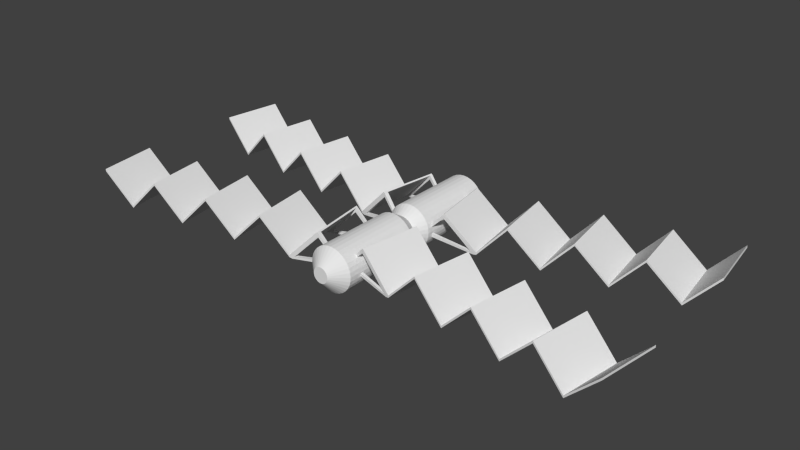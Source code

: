 # Source: beacon.blend  (saved by Blender 2.66.1; exported with 4.5.12 LTS)
import bpy
from mathutils import Matrix  # noqa: F401  (used for matrix-valued properties, if any)

bpy.ops.wm.read_factory_settings(use_empty=True)
scene = bpy.context.scene
scene.name = 'Scene'

# ---- collections
col_collection_1 = bpy.data.collections.new('Collection 1'); scene.collection.children.link(col_collection_1)

# ---- materials (node trees are filled in below, after node groups)
mat_material = bpy.data.materials.new('Material')
mat_material.alpha_threshold = 0.0
mat_material.use_transparent_shadow = False
mat_material.roughness = 0.5
mat_material.line_color = (0.0, 0.0, 0.0, 1.0)

# ---- material node trees

# ---- world
world_world = bpy.data.worlds.new('World'); scene.world = world_world
world_world.color = (0.05088, 0.05088, 0.05088)
world_world.use_sun_shadow = False
world_world.sun_shadow_jitter_overblur = 0.0
world_world.cycles.sampling_method = 'MANUAL'
world_world.cycles.sample_map_resolution = 256

# ---- meshes
me_cylinder = bpy.data.meshes.new('Cylinder')
me_cylinder.from_pydata([(2.709, -0.3035, -3.7), (1.247, 1.045, -3.484), (4.048, 1.174, -3.851), (5.509, -0.1736, -4.068), (8.311, -0.04438, -4.435), (6.849, 1.304, -4.219), (3.069, -0.3515, -0.9736), (9.651, 1.433, -4.586), (11.11, 0.08558, -4.803), (12.45, 1.562, -4.953), (1.607, 0.9967, -0.757), (4.408, 1.126, -1.124), (5.869, -0.2215, -1.341), (8.671, -0.09234, -1.709), (7.209, 1.256, -1.492), (10.01, 1.385, -1.859), (11.47, 0.03763, -2.076), (12.81, 1.515, -2.227), (2.713, -0.4048, -3.703), (1.189, 1.001, -3.477), (4.053, 1.073, -3.854), (5.513, -0.2748, -4.07), (8.315, -0.1456, -4.438), (6.854, 1.202, -4.221), (3.073, -0.4528, -0.9763), (9.655, 1.332, -4.589), (11.12, -0.01567, -4.805), (12.46, 1.461, -4.956), (1.549, 0.9531, -0.7504), (4.412, 1.025, -1.127), (5.873, -0.3228, -1.344), (8.675, -0.1936, -1.711), (7.214, 1.154, -1.495), (10.01, 1.284, -1.862), (11.48, -0.06362, -2.079), (12.82, 1.413, -2.23), (1.212, 0.998, -3.305), (2.735, -0.4077, -3.536), (3.056, -0.4505, -1.105), (1.532, 0.9554, -0.8822), (2.571, -0.4348, -3.692), (1.109, 0.9134, -3.475), (2.931, -0.4827, -0.9651), (1.469, 0.8654, -0.7485), (1.132, 0.9104, -3.303), (2.593, -0.4377, -3.525), (2.913, -0.4804, -1.094), (1.452, 0.8678, -0.8802), (2.467, -0.3388, -3.676), (2.489, -0.3422, -3.509), (1.203, 0.8274, -3.489), (1.232, 0.8182, -3.318), (1.566, 0.7762, -0.7628), (1.555, 0.7725, -0.8953), (2.813, -0.3875, -1.079), (2.827, -0.3868, -0.9497), (0.637, -0.2174, -3.496), (0.6115, 0.3785, -3.482), (0.997, -0.2675, -0.7698), (0.9715, 0.3283, -0.7559), (0.6341, 0.3754, -3.311), (0.6591, -0.2203, -3.329), (0.98, -0.2652, -0.8988), (0.9541, 0.3307, -0.8877), (0.6324, -0.08031, -3.493), (0.6545, -0.08399, -3.326), (0.6182, 0.2497, -3.486), (0.6413, 0.2375, -3.314), (0.9771, 0.1961, -0.759), (0.9602, 0.1896, -0.8907), (0.9741, -0.1275, -0.8958), (0.9909, -0.1253, -0.7665), (0.9162, -0.2712, -0.7592), (0.8906, 0.3246, -0.7453), (0.8991, -0.2689, -0.8882), (0.8732, 0.3269, -0.877), (0.8963, 0.1924, -0.7484), (0.8793, 0.1858, -0.8801), (0.8932, -0.1313, -0.8852), (0.9101, -0.1291, -0.7559), (0.5584, -0.221, -3.486), (0.5328, 0.3748, -3.472), (0.5555, 0.3718, -3.3), (0.5804, -0.2239, -3.319), (0.5538, -0.08393, -3.483), (0.5759, -0.08761, -3.316), (0.5396, 0.2461, -3.475), (0.5626, 0.2339, -3.304), (-3.054, -0.4641, -1.035), (-1.653, 0.9501, -0.8386), (-4.454, 0.9507, -1.232), (-5.853, -0.4629, -1.429), (-8.655, -0.4624, -1.823), (-7.254, 0.9516, -1.626), (-2.671, -0.4641, -3.759), (-10.05, 0.9524, -2.019), (-11.45, -0.4612, -2.216), (-12.86, 0.9531, -2.413), (-1.27, 0.9501, -3.563), (-4.071, 0.9507, -3.956), (-5.471, -0.4629, -4.153), (-8.272, -0.4624, -4.547), (-6.871, 0.9516, -4.35), (-9.672, 0.9524, -4.743), (-11.07, -0.4612, -4.94), (-12.47, 0.9531, -5.137), (-3.054, -0.5655, -1.035), (-1.593, 0.9092, -0.8298), (-4.453, 0.8493, -1.232), (-5.853, -0.5642, -1.429), (-8.655, -0.5638, -1.822), (-7.254, 0.8502, -1.625), (-2.671, -0.5655, -3.759), (-10.05, 0.851, -2.019), (-11.45, -0.5625, -2.216), (-12.85, 0.8517, -2.413), (-1.21, 0.9092, -3.554), (-4.071, 0.8493, -3.956), (-5.471, -0.5642, -4.152), (-8.272, -0.5638, -4.546), (-6.871, 0.8502, -4.349), (-9.672, 0.851, -4.743), (-11.07, -0.5625, -4.94), (-12.47, 0.8517, -5.136), (-1.569, 0.9092, -1.002), (-3.03, -0.5655, -1.202), (-2.689, -0.5655, -3.63), (-1.229, 0.9092, -3.422), (-2.912, -0.5891, -1.008), (-1.512, 0.8251, -0.8113), (-2.529, -0.5891, -3.732), (-1.129, 0.8251, -3.535), (-1.487, 0.8251, -0.983), (-2.889, -0.5891, -1.175), (-2.547, -0.5891, -3.603), (-1.147, 0.8251, -3.404), (-2.812, -0.4884, -0.9941), (-2.789, -0.4889, -1.161), (-1.601, 0.7349, -0.8238), (-1.583, 0.7284, -0.9961), (-1.222, 0.7315, -3.548), (-1.246, 0.7252, -3.418), (-2.451, -0.4916, -3.589), (-2.43, -0.4885, -3.718), (-1.009, -0.2846, -0.6769), (-1.009, 0.312, -0.6769), (-0.6262, -0.2867, -3.401), (-0.6262, 0.3098, -3.401), (-0.9849, 0.312, -0.8486), (-0.9856, -0.2846, -0.8437), (-0.6443, -0.2867, -3.272), (-0.6447, 0.3098, -3.269), (-1.01, -0.1474, -0.6771), (-0.9868, -0.1481, -0.8443), (-1.01, 0.183, -0.6771), (-0.9862, 0.1738, -0.8484), (-0.6262, 0.1774, -3.401), (-0.6447, 0.1686, -3.269), (-0.6443, -0.1489, -3.272), (-0.6262, -0.1444, -3.401), (-0.5453, -0.2867, -3.389), (-0.5453, 0.3098, -3.389), (-0.5634, -0.2867, -3.261), (-0.5638, 0.3098, -3.258), (-0.5453, 0.1774, -3.389), (-0.5638, 0.1686, -3.258), (-0.5635, -0.1489, -3.26), (-0.5453, -0.1444, -3.389), (-0.9304, -0.2846, -0.6658), (-0.9304, 0.312, -0.6658), (-0.9062, 0.312, -0.8376), (-0.9069, -0.2846, -0.8326), (-0.9316, -0.1474, -0.666), (-0.9081, -0.1481, -0.8332), (-0.9316, 0.183, -0.666), (-0.9076, 0.1738, -0.8373), (-2.673, -0.4641, 3.794), (-1.272, 0.9501, 3.597), (-4.073, 0.9507, 3.99), (-5.473, -0.4629, 4.187), (-8.274, -0.4624, 4.581), (-6.873, 0.9516, 4.384), (-3.056, -0.4641, 1.07), (-9.674, 0.9524, 4.777), (-11.07, -0.4612, 4.974), (-12.47, 0.9531, 5.171), (-1.655, 0.9501, 0.8728), (-4.456, 0.9507, 1.266), (-5.855, -0.4629, 1.463), (-8.657, -0.4624, 1.857), (-7.256, 0.9516, 1.66), (-10.06, 0.9524, 2.054), (-11.46, -0.4612, 2.25), (-12.86, 0.9531, 2.447), (-2.673, -0.5655, 3.794), (-1.212, 0.9092, 3.589), (-4.073, 0.8493, 3.991), (-5.472, -0.5642, 4.187), (-8.274, -0.5638, 4.581), (-6.873, 0.8502, 4.384), (-3.055, -0.5655, 1.07), (-9.674, 0.851, 4.778), (-11.07, -0.5625, 4.975), (-12.47, 0.8517, 5.171), (-1.595, 0.9092, 0.8648), (-4.455, 0.8493, 1.267), (-5.855, -0.5642, 1.464), (-8.656, -0.5638, 1.857), (-7.256, 0.8502, 1.66), (-10.06, 0.851, 2.054), (-11.46, -0.5625, 2.251), (-12.86, 0.8517, 2.448), (-1.236, 0.9092, 3.417), (-2.696, -0.5655, 3.627), (-3.037, -0.5655, 1.199), (-1.576, 0.9092, 0.9964), (-2.529, -0.5891, 3.781), (-1.129, 0.8251, 3.584), (-2.912, -0.5891, 1.057), (-1.512, 0.8251, 0.8601), (-1.153, 0.8251, 3.412), (-2.553, -0.5891, 3.614), (-2.894, -0.5891, 1.186), (-1.493, 0.8251, 0.9917), (-2.429, -0.4884, 3.767), (-2.454, -0.4889, 3.6), (-1.218, 0.7349, 3.597), (-1.249, 0.7284, 3.426), (-1.604, 0.7315, 0.8731), (-1.592, 0.7252, 1.005), (-2.797, -0.4916, 1.172), (-2.812, -0.4885, 1.043), (-0.6086, -0.2846, 3.575), (-0.6086, 0.312, 3.575), (-0.9914, -0.2867, 0.8507), (-0.9914, 0.3098, 0.8507), (-0.6327, 0.312, 3.403), (-0.632, -0.2846, 3.408), (-0.9733, -0.2867, 0.9796), (-0.9729, 0.3098, 0.9823), (-0.6098, -0.1474, 3.575), (-0.6333, -0.1481, 3.408), (-0.6098, 0.183, 3.575), (-0.6339, 0.1738, 3.404), (-0.9914, 0.1774, 0.8507), (-0.9729, 0.1686, 0.9821), (-0.9732, -0.1489, 0.9798), (-0.9914, -0.1444, 0.8507), (-0.9105, -0.2867, 0.8394), (-0.9105, 0.3098, 0.8394), (-0.8924, -0.2867, 0.9682), (-0.892, 0.3098, 0.971), (-0.9105, 0.1774, 0.8394), (-0.8921, 0.1686, 0.9708), (-0.8924, -0.1489, 0.9684), (-0.9105, -0.1444, 0.8394), (-0.5299, -0.2846, 3.564), (-0.5299, 0.312, 3.564), (-0.5541, 0.312, 3.392), (-0.5534, -0.2846, 3.397), (-0.5312, -0.1474, 3.564), (-0.5547, -0.1481, 3.397), (-0.5312, 0.183, 3.564), (-0.5553, 0.1738, 3.392), (2.976, -0.3052, 1.162), (1.575, 1.109, 0.9648), (4.376, 1.11, 1.358), (5.776, -0.304, 1.555), (8.577, -0.3035, 1.949), (7.176, 1.11, 1.752), (2.593, -0.3052, 3.886), (9.977, 1.111, 2.146), (11.38, -0.3022, 2.342), (12.78, 1.112, 2.539), (1.193, 1.109, 3.689), (3.993, 1.11, 4.082), (5.393, -0.304, 4.279), (8.194, -0.3035, 4.673), (6.793, 1.11, 4.476), (9.594, 1.111, 4.869), (10.99, -0.3022, 5.066), (12.39, 1.112, 5.263), (2.976, -0.4066, 1.161), (1.515, 1.068, 0.956), (4.376, 1.008, 1.358), (5.776, -0.4053, 1.555), (8.577, -0.4049, 1.948), (7.176, 1.009, 1.752), (2.593, -0.4066, 3.885), (9.977, 1.01, 2.145), (11.38, -0.4036, 2.342), (12.78, 1.011, 2.539), (1.132, 1.068, 3.68), (3.993, 1.008, 4.082), (5.393, -0.4053, 4.279), (8.194, -0.4049, 4.672), (6.793, 1.009, 4.475), (9.594, 1.01, 4.869), (10.99, -0.4036, 5.066), (12.39, 1.011, 5.263), (1.491, 1.068, 1.128), (2.952, -0.4066, 1.328), (2.611, -0.4066, 3.756), (1.151, 1.068, 3.548), (2.834, -0.4302, 1.134), (1.434, 0.984, 0.9375), (2.451, -0.4302, 3.858), (1.051, 0.984, 3.661), (1.41, 0.984, 1.109), (2.811, -0.4302, 1.301), (2.47, -0.4302, 3.729), (1.07, 0.984, 3.53), (2.735, -0.3295, 1.12), (2.712, -0.33, 1.288), (1.523, 0.8938, 0.95), (1.506, 0.8873, 1.122), (1.144, 0.8904, 3.674), (1.168, 0.8842, 3.544), (2.373, -0.3327, 3.716), (2.352, -0.3295, 3.844), (0.9312, -0.1256, 0.8031), (0.9312, 0.4709, 0.8031), (0.5484, -0.1278, 3.527), (0.5484, 0.4687, 3.527), (0.9071, 0.4709, 0.9748), (0.9078, -0.1256, 0.9699), (0.5665, -0.1278, 3.398), (0.5669, 0.4687, 3.395), (0.9325, 0.01152, 0.8033), (0.909, 0.01079, 0.9705), (0.9325, 0.3419, 0.8033), (0.9084, 0.3328, 0.9746), (0.5484, 0.3363, 3.527), (0.5669, 0.3275, 3.396), (0.5665, 0.01003, 3.398), (0.5484, 0.01451, 3.527), (0.4675, -0.1278, 3.516), (0.4675, 0.4687, 3.516), (0.4856, -0.1278, 3.387), (0.486, 0.4687, 3.384), (0.4675, 0.3363, 3.516), (0.486, 0.3275, 3.384), (0.4857, 0.01003, 3.387), (0.4675, 0.01451, 3.516), (0.8526, -0.1256, 0.792), (0.8526, 0.4709, 0.792), (0.8284, 0.4709, 0.9638), (0.8291, -0.1256, 0.9588), (0.8538, 0.01152, 0.7922), (0.8303, 0.01079, 0.9594), (0.8538, 0.3419, 0.7922), (0.8298, 0.3328, 0.9635), (0.0, 1.0, -4.195), (0.1951, 0.9808, -4.195), (0.3827, 0.9239, -4.195), (0.5556, 0.8315, -4.195), (0.7071, 0.7071, -4.195), (0.8315, 0.5556, -4.195), (0.9239, 0.3827, -4.195), (0.9808, 0.1951, -4.195), (1.0, 3.167e-07, -4.195), (0.9808, -0.1951, -4.195), (0.9239, -0.3827, -4.195), (0.8315, -0.5556, -4.195), (0.7071, -0.7071, -4.195), (0.5556, -0.8315, -4.195), (0.3827, -0.9239, -4.195), (0.1951, -0.9808, -4.195), (-3.258e-07, -1.0, -4.195), (-0.1951, -0.9808, -4.195), (-0.3827, -0.9239, -4.195), (-0.5556, -0.8315, -4.195), (-0.7071, -0.7071, -4.195), (-0.8315, -0.5556, -4.195), (-0.9239, -0.3827, -4.195), (-0.9808, -0.1951, -4.195), (-1.0, 1.207e-06, -4.195), (-0.9808, 0.1951, -4.195), (-0.9239, 0.3827, -4.195), (-0.8315, 0.5556, -4.195), (-0.7071, 0.7071, -4.195), (-0.5556, 0.8315, -4.195), (-0.3827, 0.9239, -4.195), (-0.1951, 0.9808, -4.195), (0.8315, 0.5556, -0.5223), (0.9239, 0.3827, -0.5223), (0.9808, 0.1951, -0.5223), (1.0, 1.17e-07, -0.5223), (0.9808, -0.1951, -0.5223), (0.9239, -0.3827, -0.5223), (0.8315, -0.5556, -0.5223), (0.7071, -0.7071, -0.5223), (-0.3427, -0.06817, -4.787), (-0.3228, -0.1337, -4.787), (-0.2905, -0.1941, -4.787), (-0.2471, -0.2471, -4.787), (-0.8315, -0.5556, -0.5223), (-0.9239, -0.3827, -0.5223), (-0.9808, -0.1951, -0.5223), (-1.0, 1.007e-06, -0.5223), (-0.1941, -0.2905, -4.787), (-0.1337, -0.3228, -4.787), (-0.06817, -0.3427, -4.787), (8.196e-10, -0.3494, -4.787), (-0.06817, 0.3427, -4.787), (-0.1337, 0.3228, -4.787), (-0.1941, 0.2905, -4.787), (-0.2471, 0.2471, -4.787), (-0.9808, 0.1951, -0.5223), (-0.9239, 0.3827, -0.5223), (-0.8315, 0.5556, -0.5223), (-0.7071, 0.7071, -0.5223), (-0.2905, 0.1941, -4.787), (-0.3228, 0.1337, -4.787), (-0.3427, 0.06817, -4.787), (-0.3494, 7.488e-07, -4.787), (0.1951, 0.9808, -0.5223), (0.3827, 0.9239, -0.5223), (0.5556, 0.8315, -0.5223), (0.7071, 0.7071, -0.5223), (0.2905, -0.1941, -4.787), (0.3228, -0.1337, -4.787), (0.3427, -0.06817, -4.787), (0.3494, 4.378e-07, -4.787), (-0.1951, -0.9808, -0.5223), (-0.3827, -0.9239, -0.5223), (-0.5556, -0.8315, -0.5223), (-0.7071, -0.7071, -0.5223), (-0.5556, 0.8315, -0.5223), (-0.3827, 0.9239, -0.5223), (-0.1951, 0.9808, -0.5223), (0.0, 1.0, -0.5223), (0.1941, 0.2905, -4.787), (0.1337, 0.3228, -4.787), (0.06817, 0.3427, -4.787), (1.147e-07, 0.3494, -4.787), (-3.258e-07, -1.0, -0.5223), (0.1951, -0.9808, -0.5223), (0.3827, -0.9239, -0.5223), (0.5556, -0.8315, -0.5223), (0.3427, 0.06817, -4.787), (0.3228, 0.1337, -4.787), (0.2905, 0.1941, -4.787), (0.2471, 0.2471, -4.787), (0.06817, -0.3427, -4.787), (0.1337, -0.3228, -4.787), (0.1941, -0.2905, -4.787), (0.2471, -0.2471, -4.787), (0.0, 1.0, 4.195), (0.1951, 0.9808, 4.195), (0.3827, 0.9239, 4.195), (0.5556, 0.8315, 4.195), (0.7071, 0.7071, 4.195), (0.8315, 0.5556, 4.195), (0.9239, 0.3827, 4.195), (0.9808, 0.1951, 4.195), (1.0, 3.167e-07, 4.195), (0.9808, -0.1951, 4.195), (0.9239, -0.3827, 4.195), (0.8315, -0.5556, 4.195), (0.7071, -0.7071, 4.195), (0.5556, -0.8315, 4.195), (0.3827, -0.9239, 4.195), (0.1951, -0.9808, 4.195), (-3.258e-07, -1.0, 4.195), (-0.1951, -0.9808, 4.195), (-0.3827, -0.9239, 4.195), (-0.5556, -0.8315, 4.195), (-0.7071, -0.7071, 4.195), (-0.8315, -0.5556, 4.195), (-0.9239, -0.3827, 4.195), (-0.9808, -0.1951, 4.195), (-1.0, 1.207e-06, 4.195), (-0.9808, 0.1951, 4.195), (-0.9239, 0.3827, 4.195), (-0.8315, 0.5556, 4.195), (-0.7071, 0.7071, 4.195), (-0.5556, 0.8315, 4.195), (-0.3827, 0.9239, 4.195), (-0.1951, 0.9808, 4.195), (3.817e-08, 0.6785, -1.729e-06), (0.1324, 0.6655, -1.729e-06), (0.2597, 0.6269, -1.729e-06), (0.377, 0.5642, -1.729e-06), (0.4798, 0.4798, -1.729e-06), (0.5642, 0.377, -1.729e-06), (0.6269, 0.2597, -1.729e-06), (0.6655, 0.1324, -1.729e-06), (0.6785, 1.607e-07, -1.729e-06), (0.6655, -0.1324, -1.729e-06), (0.6269, -0.2597, -1.729e-06), (0.5642, -0.377, -1.729e-06), (0.4798, -0.4798, -1.729e-06), (0.377, -0.5642, -1.729e-06), (0.2597, -0.6269, -1.729e-06), (0.1324, -0.6655, -1.729e-06), (-1.829e-07, -0.6785, -1.729e-06), (-0.1324, -0.6655, -1.729e-06), (-0.2597, -0.6269, -1.729e-06), (-0.377, -0.5642, -1.729e-06), (-0.4798, -0.4798, -1.729e-06), (-0.5642, -0.377, -1.729e-06), (-0.6269, -0.2597, -1.729e-06), (-0.6655, -0.1324, -1.729e-06), (-0.6785, 7.647e-07, -1.729e-06), (-0.6655, 0.1324, -1.729e-06), (-0.6269, 0.2597, -1.729e-06), (-0.5642, 0.377, -1.729e-06), (-0.4798, 0.4798, -1.729e-06), (-0.377, 0.5642, -1.729e-06), (-0.2597, 0.6269, -1.729e-06), (-0.1324, 0.6655, -1.729e-06), (0.8315, 0.5556, 0.5223), (0.9239, 0.3827, 0.5223), (0.9808, 0.1951, 0.5223), (1.0, 1.17e-07, 0.5223), (0.9808, -0.1951, 0.5223), (0.9239, -0.3827, 0.5223), (0.8315, -0.5556, 0.5223), (0.7071, -0.7071, 0.5223), (-0.3427, -0.06817, 4.787), (-0.3228, -0.1337, 4.787), (-0.2905, -0.1941, 4.787), (-0.2471, -0.2471, 4.787), (-0.8315, -0.5556, 0.5223), (-0.9239, -0.3827, 0.5223), (-0.9808, -0.1951, 0.5223), (-1.0, 1.007e-06, 0.5223), (-0.1941, -0.2905, 4.787), (-0.1337, -0.3228, 4.787), (-0.06817, -0.3427, 4.787), (8.196e-10, -0.3494, 4.787), (-0.06817, 0.3427, 4.787), (-0.1337, 0.3228, 4.787), (-0.1941, 0.2905, 4.787), (-0.2471, 0.2471, 4.787), (-0.9808, 0.1951, 0.5223), (-0.9239, 0.3827, 0.5223), (-0.8315, 0.5556, 0.5223), (-0.7071, 0.7071, 0.5223), (-0.2905, 0.1941, 4.787), (-0.3228, 0.1337, 4.787), (-0.3427, 0.06817, 4.787), (-0.3494, 7.488e-07, 4.787), (0.1951, 0.9808, 0.5223), (0.3827, 0.9239, 0.5223), (0.5556, 0.8315, 0.5223), (0.7071, 0.7071, 0.5223), (0.2905, -0.1941, 4.787), (0.3228, -0.1337, 4.787), (0.3427, -0.06817, 4.787), (0.3494, 4.378e-07, 4.787), (-0.1951, -0.9808, 0.5223), (-0.3827, -0.9239, 0.5223), (-0.5556, -0.8315, 0.5223), (-0.7071, -0.7071, 0.5223), (-0.5556, 0.8315, 0.5223), (-0.3827, 0.9239, 0.5223), (-0.1951, 0.9808, 0.5223), (0.0, 1.0, 0.5223), (0.1941, 0.2905, 4.787), (0.1337, 0.3228, 4.787), (0.06817, 0.3427, 4.787), (1.147e-07, 0.3494, 4.787), (-3.258e-07, -1.0, 0.5223), (0.1951, -0.9808, 0.5223), (0.3827, -0.9239, 0.5223), (0.5556, -0.8315, 0.5223), (0.3427, 0.06817, 4.787), (0.3228, 0.1337, 4.787), (0.2905, 0.1941, 4.787), (0.2471, 0.2471, 4.787), (0.06817, -0.3427, 4.787), (0.1337, -0.3228, 4.787), (0.1941, -0.2905, 4.787), (0.2471, -0.2471, 4.787)], [], [(2, 0, 6, 11), (9, 8, 16, 17), (5, 14, 13, 4), (5, 3, 12, 14), (2, 11, 12, 3), (7, 15, 16, 8), (1, 10, 6, 0), (7, 4, 13, 15), (20, 29, 24, 38, 37, 18), (27, 35, 34, 26), (23, 22, 31, 32), (23, 32, 30, 21), (20, 21, 30, 29), (25, 26, 34, 33), (39, 38, 46, 54, 53, 47), (25, 33, 31, 22), (6, 24, 29, 11), (2, 3, 21, 20), (12, 11, 29, 30), (9, 27, 26, 8), (10, 1, 19, 36, 39, 28), (16, 34, 35, 17), (7, 25, 22, 4), (1, 0, 18, 19), (17, 35, 27, 9), (13, 31, 33, 15), (7, 8, 26, 25), (5, 23, 21, 3), (16, 15, 33, 34), (5, 4, 22, 23), (2, 20, 18, 0), (13, 14, 32, 31), (12, 30, 32, 14), (6, 10, 28, 24), (37, 36, 44, 51, 49, 45), (36, 37, 38, 39), (40, 45, 61, 56), (45, 49, 65, 61), (36, 19, 41, 44), (19, 18, 40, 48, 50, 41), (18, 37, 45, 40), (24, 28, 43, 52, 55, 42), (38, 24, 42, 46), (28, 39, 47, 43), (50, 48, 49, 51), (54, 46, 62, 70), (43, 47, 63, 59), (53, 54, 55, 52), (68, 59, 73, 76), (69, 70, 78, 77), (64, 66, 67, 65), (70, 69, 68, 71), (53, 52, 68, 69), (49, 48, 64, 65), (51, 44, 60, 67), (41, 50, 66, 57), (47, 53, 69, 63), (52, 43, 59, 68), (46, 42, 58, 62), (55, 54, 70, 71), (50, 51, 67, 66), (44, 41, 57, 60), (42, 55, 71, 58), (48, 40, 56, 64), (59, 63, 75, 73), (63, 69, 77, 75), (70, 62, 74, 78), (71, 68, 76, 79), (62, 58, 72, 74), (58, 71, 79, 72), (64, 56, 80, 84), (65, 67, 87, 85), (66, 64, 84, 86), (57, 66, 86, 81), (60, 57, 81, 82), (67, 60, 82, 87), (61, 65, 85, 83), (56, 61, 83, 80), (86, 84, 80, 83, 85, 87, 82, 81), (79, 76, 73, 75, 77, 78, 74, 72), (90, 88, 94, 99), (97, 96, 104, 105), (93, 102, 101, 92), (93, 91, 100, 102), (90, 99, 100, 91), (95, 103, 104, 96), (89, 98, 94, 88), (95, 92, 101, 103), (108, 117, 112, 126, 125, 106), (115, 123, 122, 114), (111, 110, 119, 120), (111, 120, 118, 109), (108, 109, 118, 117), (113, 114, 122, 121), (127, 126, 134, 142, 141, 135), (113, 121, 119, 110), (94, 112, 117, 99), (90, 91, 109, 108), (100, 99, 117, 118), (97, 115, 114, 96), (98, 89, 107, 124, 127, 116), (104, 122, 123, 105), (95, 113, 110, 92), (89, 88, 106, 107), (105, 123, 115, 97), (101, 119, 121, 103), (95, 96, 114, 113), (93, 111, 109, 91), (104, 103, 121, 122), (93, 92, 110, 111), (90, 108, 106, 88), (101, 102, 120, 119), (100, 118, 120, 102), (94, 98, 116, 112), (125, 124, 132, 139, 137, 133), (124, 125, 126, 127), (128, 133, 149, 144), (133, 137, 153, 149), (124, 107, 129, 132), (107, 106, 128, 136, 138, 129), (106, 125, 133, 128), (112, 116, 131, 140, 143, 130), (126, 112, 130, 134), (116, 127, 135, 131), (138, 136, 137, 139), (142, 134, 150, 158), (131, 135, 151, 147), (141, 142, 143, 140), (156, 147, 161, 164), (157, 158, 166, 165), (152, 154, 155, 153), (158, 157, 156, 159), (141, 140, 156, 157), (137, 136, 152, 153), (139, 132, 148, 155), (129, 138, 154, 145), (135, 141, 157, 151), (140, 131, 147, 156), (134, 130, 146, 150), (143, 142, 158, 159), (138, 139, 155, 154), (132, 129, 145, 148), (130, 143, 159, 146), (136, 128, 144, 152), (147, 151, 163, 161), (151, 157, 165, 163), (158, 150, 162, 166), (159, 156, 164, 167), (150, 146, 160, 162), (146, 159, 167, 160), (152, 144, 168, 172), (153, 155, 175, 173), (154, 152, 172, 174), (145, 154, 174, 169), (148, 145, 169, 170), (155, 148, 170, 175), (149, 153, 173, 171), (144, 149, 171, 168), (174, 172, 168, 171, 173, 175, 170, 169), (167, 164, 161, 163, 165, 166, 162, 160), (178, 176, 182, 187), (185, 184, 192, 193), (181, 190, 189, 180), (181, 179, 188, 190), (178, 187, 188, 179), (183, 191, 192, 184), (177, 186, 182, 176), (183, 180, 189, 191), (196, 205, 200, 214, 213, 194), (203, 211, 210, 202), (199, 198, 207, 208), (199, 208, 206, 197), (196, 197, 206, 205), (201, 202, 210, 209), (215, 214, 222, 230, 229, 223), (201, 209, 207, 198), (182, 200, 205, 187), (178, 179, 197, 196), (188, 187, 205, 206), (185, 203, 202, 184), (186, 177, 195, 212, 215, 204), (192, 210, 211, 193), (183, 201, 198, 180), (177, 176, 194, 195), (193, 211, 203, 185), (189, 207, 209, 191), (183, 184, 202, 201), (181, 199, 197, 179), (192, 191, 209, 210), (181, 180, 198, 199), (178, 196, 194, 176), (189, 190, 208, 207), (188, 206, 208, 190), (182, 186, 204, 200), (213, 212, 220, 227, 225, 221), (212, 213, 214, 215), (216, 221, 237, 232), (221, 225, 241, 237), (212, 195, 217, 220), (195, 194, 216, 224, 226, 217), (194, 213, 221, 216), (200, 204, 219, 228, 231, 218), (214, 200, 218, 222), (204, 215, 223, 219), (226, 224, 225, 227), (230, 222, 238, 246), (219, 223, 239, 235), (229, 230, 231, 228), (244, 235, 249, 252), (245, 246, 254, 253), (240, 242, 243, 241), (246, 245, 244, 247), (229, 228, 244, 245), (225, 224, 240, 241), (227, 220, 236, 243), (217, 226, 242, 233), (223, 229, 245, 239), (228, 219, 235, 244), (222, 218, 234, 238), (231, 230, 246, 247), (226, 227, 243, 242), (220, 217, 233, 236), (218, 231, 247, 234), (224, 216, 232, 240), (235, 239, 251, 249), (239, 245, 253, 251), (246, 238, 250, 254), (247, 244, 252, 255), (238, 234, 248, 250), (234, 247, 255, 248), (240, 232, 256, 260), (241, 243, 263, 261), (242, 240, 260, 262), (233, 242, 262, 257), (236, 233, 257, 258), (243, 236, 258, 263), (237, 241, 261, 259), (232, 237, 259, 256), (262, 260, 256, 259, 261, 263, 258, 257), (255, 252, 249, 251, 253, 254, 250, 248), (266, 264, 270, 275), (273, 272, 280, 281), (269, 278, 277, 268), (269, 267, 276, 278), (266, 275, 276, 267), (271, 279, 280, 272), (265, 274, 270, 264), (271, 268, 277, 279), (284, 293, 288, 302, 301, 282), (291, 299, 298, 290), (287, 286, 295, 296), (287, 296, 294, 285), (284, 285, 294, 293), (289, 290, 298, 297), (303, 302, 310, 318, 317, 311), (289, 297, 295, 286), (270, 288, 293, 275), (266, 267, 285, 284), (276, 275, 293, 294), (273, 291, 290, 272), (274, 265, 283, 300, 303, 292), (280, 298, 299, 281), (271, 289, 286, 268), (265, 264, 282, 283), (281, 299, 291, 273), (277, 295, 297, 279), (271, 272, 290, 289), (269, 287, 285, 267), (280, 279, 297, 298), (269, 268, 286, 287), (266, 284, 282, 264), (277, 278, 296, 295), (276, 294, 296, 278), (270, 274, 292, 288), (301, 300, 308, 315, 313, 309), (300, 301, 302, 303), (304, 309, 325, 320), (309, 313, 329, 325), (300, 283, 305, 308), (283, 282, 304, 312, 314, 305), (282, 301, 309, 304), (288, 292, 307, 316, 319, 306), (302, 288, 306, 310), (292, 303, 311, 307), (314, 312, 313, 315), (318, 310, 326, 334), (307, 311, 327, 323), (317, 318, 319, 316), (332, 323, 337, 340), (333, 334, 342, 341), (328, 330, 331, 329), (334, 333, 332, 335), (317, 316, 332, 333), (313, 312, 328, 329), (315, 308, 324, 331), (305, 314, 330, 321), (311, 317, 333, 327), (316, 307, 323, 332), (310, 306, 322, 326), (319, 318, 334, 335), (314, 315, 331, 330), (308, 305, 321, 324), (306, 319, 335, 322), (312, 304, 320, 328), (323, 327, 339, 337), (327, 333, 341, 339), (334, 326, 338, 342), (335, 332, 340, 343), (326, 322, 336, 338), (322, 335, 343, 336), (328, 320, 344, 348), (329, 331, 351, 349), (330, 328, 348, 350), (321, 330, 350, 345), (324, 321, 345, 346), (331, 324, 346, 351), (325, 329, 349, 347), (320, 325, 347, 344), (350, 348, 344, 347, 349, 351, 346, 345), (343, 340, 337, 339, 341, 342, 338, 336), (370, 371, 400, 401), (431, 480, 481, 416), (416, 481, 482, 417), (417, 482, 483, 418), (418, 483, 484, 419), (419, 484, 485, 384), (384, 485, 486, 385), (385, 486, 487, 386), (386, 487, 488, 387), (387, 488, 489, 388), (388, 489, 490, 389), (389, 490, 491, 390), (390, 491, 492, 391), (391, 492, 493, 439), (439, 493, 494, 438), (438, 494, 495, 437), (437, 495, 496, 436), (436, 496, 497, 424), (424, 497, 498, 425), (425, 498, 499, 426), (426, 499, 500, 427), (427, 500, 501, 396), (396, 501, 502, 397), (397, 502, 503, 398), (398, 503, 504, 399), (399, 504, 505, 408), (408, 505, 506, 409), (409, 506, 507, 410), (410, 507, 508, 411), (411, 508, 509, 428), (428, 509, 510, 429), (430, 511, 480, 431), (429, 510, 511, 430), (352, 431, 416, 353), (383, 430, 431, 352), (365, 439, 438, 366), (378, 409, 410, 379), (363, 390, 391, 364), (364, 391, 439, 365), (380, 411, 428, 381), (370, 425, 426, 371), (354, 355, 432, 433), (353, 416, 417, 354), (374, 397, 398, 375), (379, 410, 411, 380), (361, 388, 389, 362), (377, 408, 409, 378), (379, 380, 407, 412), (357, 384, 385, 358), (366, 438, 437, 367), (369, 370, 401, 402), (363, 364, 447, 420), (358, 385, 386, 359), (377, 378, 413, 414), (354, 417, 418, 355), (367, 437, 436, 368), (368, 436, 424, 369), (362, 389, 390, 363), (373, 396, 397, 374), (372, 427, 396, 373), (374, 375, 392, 393), (369, 424, 425, 370), (378, 379, 412, 413), (382, 383, 404, 405), (364, 365, 446, 447), (353, 354, 433, 434), (382, 429, 430, 383), (360, 387, 388, 361), (375, 398, 399, 376), (355, 356, 443, 432), (376, 399, 408, 377), (360, 361, 422, 423), (381, 428, 429, 382), (359, 386, 387, 360), (356, 419, 384, 357), (371, 372, 395, 400), (371, 426, 427, 372), (380, 381, 406, 407), (376, 377, 414, 415), (352, 353, 434, 435), (355, 418, 419, 356), (373, 374, 393, 394), (366, 367, 444, 445), (375, 376, 415, 392), (357, 358, 441, 442), (356, 357, 442, 443), (383, 352, 435, 404), (435, 434, 433, 432, 443, 442, 441, 440, 423, 422, 421, 420, 447, 446, 445, 444, 403, 402, 401, 400, 395, 394, 393, 392, 415, 414, 413, 412, 407, 406, 405, 404), (368, 369, 402, 403), (372, 373, 394, 395), (359, 360, 423, 440), (362, 363, 420, 421), (367, 368, 403, 444), (358, 359, 440, 441), (365, 366, 445, 446), (381, 382, 405, 406), (361, 362, 421, 422), (466, 529, 528, 467), (559, 544, 481, 480), (544, 545, 482, 481), (545, 546, 483, 482), (546, 547, 484, 483), (547, 512, 485, 484), (512, 513, 486, 485), (513, 514, 487, 486), (514, 515, 488, 487), (515, 516, 489, 488), (516, 517, 490, 489), (517, 518, 491, 490), (518, 519, 492, 491), (519, 567, 493, 492), (567, 566, 494, 493), (566, 565, 495, 494), (565, 564, 496, 495), (564, 552, 497, 496), (552, 553, 498, 497), (553, 554, 499, 498), (554, 555, 500, 499), (555, 524, 501, 500), (524, 525, 502, 501), (525, 526, 503, 502), (526, 527, 504, 503), (527, 536, 505, 504), (536, 537, 506, 505), (537, 538, 507, 506), (538, 539, 508, 507), (539, 556, 509, 508), (556, 557, 510, 509), (558, 559, 480, 511), (557, 558, 511, 510), (448, 449, 544, 559), (479, 448, 559, 558), (461, 462, 566, 567), (474, 475, 538, 537), (459, 460, 519, 518), (460, 461, 567, 519), (476, 477, 556, 539), (466, 467, 554, 553), (450, 561, 560, 451), (449, 450, 545, 544), (470, 471, 526, 525), (475, 476, 539, 538), (457, 458, 517, 516), (473, 474, 537, 536), (475, 540, 535, 476), (453, 454, 513, 512), (462, 463, 565, 566), (465, 530, 529, 466), (459, 548, 575, 460), (454, 455, 514, 513), (473, 542, 541, 474), (450, 451, 546, 545), (463, 464, 564, 565), (464, 465, 552, 564), (458, 459, 518, 517), (469, 470, 525, 524), (468, 469, 524, 555), (470, 521, 520, 471), (465, 466, 553, 552), (474, 541, 540, 475), (478, 533, 532, 479), (460, 575, 574, 461), (449, 562, 561, 450), (478, 479, 558, 557), (456, 457, 516, 515), (471, 472, 527, 526), (451, 560, 571, 452), (472, 473, 536, 527), (456, 551, 550, 457), (477, 478, 557, 556), (455, 456, 515, 514), (452, 453, 512, 547), (467, 528, 523, 468), (467, 468, 555, 554), (476, 535, 534, 477), (472, 543, 542, 473), (448, 563, 562, 449), (451, 452, 547, 546), (469, 522, 521, 470), (462, 573, 572, 463), (471, 520, 543, 472), (453, 570, 569, 454), (452, 571, 570, 453), (479, 532, 563, 448), (563, 532, 533, 534, 535, 540, 541, 542, 543, 520, 521, 522, 523, 528, 529, 530, 531, 572, 573, 574, 575, 548, 549, 550, 551, 568, 569, 570, 571, 560, 561, 562), (464, 531, 530, 465), (468, 523, 522, 469), (455, 568, 551, 456), (458, 549, 548, 459), (463, 572, 531, 464), (454, 569, 568, 455), (461, 574, 573, 462), (477, 534, 533, 478), (457, 550, 549, 458)])
_uv = me_cylinder.uv_layers.new(name='UVMap')
_uv.uv.foreach_set('vector', [0.2168, 0.8516, 0.1072, 0.8503, 0.1065, 0.9998, 0.2162, 0.9992, 0.8509, 0.8536, 0.7446, 0.8536, 0.7446, 0.9998, 0.8509, 0.9998, 0.4328, 0.8509, 0.4328, 0.9992, 0.5404, 0.9992, 0.5404, 0.8509, 0.4328, 0.8509, 0.3251, 0.8509, 0.3244, 0.9992, 0.4328, 0.9992, 0.2168, 0.8516, 0.2162, 0.9992, 0.3244, 0.9992, 0.3251, 0.8509, 0.6487, 0.8523, 0.6487, 0.9998, 0.7446, 0.9998, 0.7446, 0.8536, 0.0006796, 0.851, 0.0001612, 0.9998, 0.1065, 0.9998, 0.1072, 0.8503, 0.6487, 0.8523, 0.5404, 0.8509, 0.5404, 0.9992, 0.6487, 0.9998, 0.648, 0.8511, 0.648, 0.9996, 0.7452, 0.9999, 0.7445, 0.9944, 0.745, 0.8619, 0.745, 0.8531, 0.0001469, 0.8511, 0.0001481, 0.9996, 0.1081, 0.9996, 0.1081, 0.8511, 0.4321, 0.8511, 0.3241, 0.8511, 0.3241, 0.9996, 0.4321, 0.9996, 0.4321, 0.8511, 0.4321, 0.9996, 0.5401, 0.9996, 0.5401, 0.8511, 0.648, 0.8511, 0.5401, 0.8511, 0.5401, 0.9996, 0.648, 0.9996, 0.2161, 0.8511, 0.1081, 0.8511, 0.1081, 0.9996, 0.2161, 0.9996, 0.5657, 0.6843, 0.4207, 0.5742, 0.4482, 0.5663, 0.4842, 0.5884, 0.566, 0.6646, 0.5748, 0.6737, 0.2161, 0.8511, 0.2161, 0.9996, 0.3241, 0.9996, 0.3241, 0.8511, 0.1014, 0.7847, 0.1042, 0.8053, 0.243, 0.7343, 0.2402, 0.7136, 0.2415, 0.7144, 0.3349, 0.785, 0.3377, 0.8057, 0.2443, 0.735, 0.3336, 0.7843, 0.2402, 0.7136, 0.243, 0.7343, 0.3365, 0.8049, 0.9402, 0.7144, 0.943, 0.7351, 0.8035, 0.8057, 0.8007, 0.7851, 0.8525, 1.001, 0.8511, 0.8547, 0.8574, 0.8551, 0.861, 0.8547, 0.8624, 0.9624, 0.8624, 1.001, 0.7994, 0.7843, 0.8023, 0.8049, 0.9418, 0.7343, 0.9389, 0.7137, 0.7073, 0.7144, 0.7101, 0.735, 0.5706, 0.8057, 0.5678, 0.7851, 0.01892, 0.724, 0.1014, 0.7847, 0.1042, 0.8053, 0.01095, 0.7348, 0.8526, 1.001, 0.8628, 1.0, 0.8613, 0.8545, 0.8511, 0.8551, 0.5665, 0.7843, 0.5694, 0.8049, 0.7089, 0.7343, 0.706, 0.7136, 0.7073, 0.7144, 0.8007, 0.7851, 0.8035, 0.8057, 0.7101, 0.735, 0.4744, 0.7144, 0.4772, 0.735, 0.3377, 0.8057, 0.3349, 0.785, 0.7994, 0.7843, 0.706, 0.7136, 0.7089, 0.7343, 0.8023, 0.8049, 0.4744, 0.7144, 0.5678, 0.7851, 0.5706, 0.8057, 0.4772, 0.735, 0.2415, 0.7144, 0.2443, 0.735, 0.1042, 0.8053, 0.1014, 0.7847, 0.5665, 0.7843, 0.4731, 0.7136, 0.4759, 0.7342, 0.5694, 0.8049, 0.3336, 0.7843, 0.3365, 0.8049, 0.4759, 0.7342, 0.4731, 0.7136, 0.1014, 0.7847, 0.01892, 0.724, 0.01095, 0.7348, 0.1042, 0.8053, 0.8532, 0.5908, 0.6978, 0.6813, 0.6872, 0.6759, 0.6955, 0.6681, 0.7896, 0.6024, 0.827, 0.5821, 0.8501, 0.8615, 0.745, 0.8619, 0.7445, 0.9944, 0.8502, 0.9941, 0.3167, 0.6552, 0.3166, 0.6648, 0.2729, 0.6674, 0.273, 0.6578, 0.827, 0.5821, 0.7896, 0.6024, 0.6503, 0.5954, 0.6525, 0.5805, 0.1814, 0.6694, 0.1812, 0.6636, 0.1879, 0.6632, 0.1879, 0.6731, 0.5658, 0.6846, 0.4213, 0.5745, 0.4479, 0.5663, 0.4843, 0.5885, 0.5657, 0.6643, 0.575, 0.674, 0.3255, 0.6543, 0.3254, 0.6639, 0.3166, 0.6648, 0.3167, 0.6552, 0.8527, 0.5911, 0.6979, 0.6885, 0.6876, 0.6761, 0.6957, 0.6678, 0.7886, 0.6025, 0.8272, 0.5823, 0.1812, 0.6711, 0.1812, 0.6634, 0.1885, 0.6641, 0.1885, 0.6729, 0.3237, 0.6554, 0.3237, 0.6633, 0.3167, 0.6637, 0.3167, 0.6558, 0.3915, 0.592, 0.314, 0.592, 0.3141, 0.5819, 0.3913, 0.5819, 0.4842, 0.5884, 0.4482, 0.5663, 0.6206, 0.5721, 0.6223, 0.5878, 0.3167, 0.6558, 0.3167, 0.6637, 0.2732, 0.6675, 0.2732, 0.6596, 0.3906, 0.5922, 0.314, 0.5922, 0.3144, 0.5819, 0.3913, 0.5823, 0.6487, 0.6226, 0.6481, 0.6342, 0.6419, 0.6337, 0.6424, 0.6224, 0.622, 0.6155, 0.6223, 0.5878, 0.6302, 0.5873, 0.6292, 0.6157, 0.2365, 0.592, 0.2167, 0.592, 0.2172, 0.5819, 0.2365, 0.5819, 0.2366, 0.5919, 0.2166, 0.5919, 0.2171, 0.5819, 0.2363, 0.5821, 0.1671, 0.5913, 0.1681, 0.5827, 0.2171, 0.5819, 0.2166, 0.5919, 0.3141, 0.5819, 0.314, 0.592, 0.2365, 0.592, 0.2365, 0.5819, 0.6955, 0.6681, 0.6872, 0.6759, 0.6482, 0.6336, 0.6487, 0.6223, 0.575, 0.674, 0.5657, 0.6643, 0.622, 0.6156, 0.6217, 0.6276, 0.5748, 0.6737, 0.566, 0.6646, 0.622, 0.6155, 0.6217, 0.6277, 0.6957, 0.6678, 0.6876, 0.6761, 0.6481, 0.6342, 0.6487, 0.6226, 0.1885, 0.6729, 0.1885, 0.6641, 0.2293, 0.6596, 0.2293, 0.6695, 0.3144, 0.5819, 0.314, 0.5922, 0.2366, 0.5919, 0.2363, 0.5821, 0.1676, 0.592, 0.1677, 0.5819, 0.2172, 0.5819, 0.2167, 0.592, 0.1879, 0.6731, 0.1879, 0.6632, 0.2294, 0.6596, 0.2294, 0.6695, 0.8272, 0.5823, 0.7886, 0.6025, 0.6501, 0.5955, 0.6528, 0.5797, 0.4843, 0.5885, 0.4479, 0.5663, 0.6204, 0.5721, 0.6226, 0.588, 0.2732, 0.6596, 0.2732, 0.6675, 0.2684, 0.6675, 0.2684, 0.6596, 0.6217, 0.6277, 0.622, 0.6155, 0.6292, 0.6157, 0.6288, 0.6279, 0.6223, 0.5878, 0.6206, 0.5721, 0.6297, 0.5719, 0.6302, 0.5873, 0.6501, 0.5955, 0.6487, 0.6226, 0.6424, 0.6224, 0.6422, 0.5947, 0.2293, 0.6695, 0.2293, 0.6596, 0.2337, 0.6591, 0.2342, 0.6692, 0.6528, 0.5797, 0.6501, 0.5955, 0.6422, 0.5947, 0.6438, 0.5787, 0.6226, 0.588, 0.6204, 0.5721, 0.6293, 0.5719, 0.6303, 0.5877, 0.6503, 0.5954, 0.6487, 0.6223, 0.6421, 0.6221, 0.6429, 0.5945, 0.622, 0.6156, 0.6226, 0.588, 0.6303, 0.5877, 0.629, 0.6159, 0.6217, 0.6276, 0.622, 0.6156, 0.629, 0.6159, 0.6286, 0.6279, 0.2294, 0.6695, 0.2294, 0.6596, 0.234, 0.6596, 0.234, 0.6695, 0.6487, 0.6223, 0.6482, 0.6336, 0.6417, 0.6334, 0.6421, 0.6221, 0.6525, 0.5805, 0.6503, 0.5954, 0.6429, 0.5945, 0.6439, 0.5798, 0.273, 0.6578, 0.2729, 0.6674, 0.2684, 0.6674, 0.2685, 0.6578, 0.2418, 0.6576, 0.2683, 0.6543, 0.2685, 0.6578, 0.2684, 0.6674, 0.2602, 0.6692, 0.2418, 0.6695, 0.234, 0.6695, 0.234, 0.6596, 0.2681, 0.655, 0.269, 0.6595, 0.2684, 0.6596, 0.2684, 0.6675, 0.2547, 0.6683, 0.2411, 0.6674, 0.2342, 0.6692, 0.2337, 0.6591, 0.2168, 0.8516, 0.1072, 0.8503, 0.1065, 0.9998, 0.2162, 0.9992, 0.8509, 0.8536, 0.7446, 0.8536, 0.7446, 0.9998, 0.8509, 0.9998, 0.4328, 0.8509, 0.4328, 0.9992, 0.5404, 0.9992, 0.5404, 0.8509, 0.4328, 0.8509, 0.3251, 0.8509, 0.3244, 0.9992, 0.4328, 0.9992, 0.2168, 0.8516, 0.2162, 0.9992, 0.3244, 0.9992, 0.3251, 0.8509, 0.6487, 0.8523, 0.6487, 0.9998, 0.7446, 0.9998, 0.7446, 0.8536, 0.002554, 0.8499, 0.0001612, 0.9998, 0.1065, 0.9998, 0.1072, 0.8503, 0.6487, 0.8523, 0.5404, 0.8509, 0.5404, 0.9992, 0.6487, 0.9998, 0.648, 0.8511, 0.648, 0.9996, 0.7452, 0.9999, 0.7445, 0.9944, 0.745, 0.8619, 0.745, 0.8531, 0.0001469, 0.8511, 0.0001481, 0.9996, 0.1081, 0.9996, 0.1081, 0.8511, 0.4321, 0.8511, 0.3241, 0.8511, 0.3241, 0.9996, 0.4321, 0.9996, 0.4321, 0.8511, 0.4321, 0.9996, 0.5401, 0.9996, 0.5401, 0.8511, 0.648, 0.8511, 0.5401, 0.8511, 0.5401, 0.9996, 0.648, 0.9996, 0.2161, 0.8511, 0.1081, 0.8511, 0.1081, 0.9996, 0.2161, 0.9996, 0.5657, 0.6843, 0.4207, 0.5742, 0.4482, 0.5663, 0.4842, 0.5884, 0.566, 0.6646, 0.5748, 0.6737, 0.2161, 0.8511, 0.2161, 0.9996, 0.3241, 0.9996, 0.3241, 0.8511, 0.1014, 0.7847, 0.1042, 0.8053, 0.243, 0.7343, 0.2402, 0.7136, 0.2415, 0.7144, 0.3349, 0.785, 0.3377, 0.8057, 0.2443, 0.735, 0.3336, 0.7843, 0.2402, 0.7136, 0.243, 0.7343, 0.3365, 0.8049, 0.9402, 0.7144, 0.943, 0.7351, 0.8035, 0.8057, 0.8007, 0.7851, 0.8525, 1.001, 0.8518, 0.8547, 0.8574, 0.8551, 0.861, 0.8547, 0.8624, 0.9624, 0.8624, 1.001, 0.7994, 0.7843, 0.8023, 0.8049, 0.9418, 0.7343, 0.9389, 0.7137, 0.7073, 0.7144, 0.7101, 0.735, 0.5706, 0.8057, 0.5678, 0.7851, 0.01892, 0.724, 0.1014, 0.7847, 0.1042, 0.8053, 0.01095, 0.7348, 0.8526, 1.001, 0.8628, 1.0, 0.8613, 0.8545, 0.8511, 0.8551, 0.5665, 0.7843, 0.5694, 0.8049, 0.7089, 0.7343, 0.706, 0.7136, 0.7073, 0.7144, 0.8007, 0.7851, 0.8035, 0.8057, 0.7101, 0.735, 0.4744, 0.7144, 0.4772, 0.735, 0.3377, 0.8057, 0.3349, 0.785, 0.7994, 0.7843, 0.706, 0.7136, 0.7089, 0.7343, 0.8023, 0.8049, 0.4744, 0.7144, 0.5678, 0.7851, 0.5706, 0.8057, 0.4772, 0.735, 0.2415, 0.7144, 0.2443, 0.735, 0.1042, 0.8053, 0.1014, 0.7847, 0.5665, 0.7843, 0.4731, 0.7136, 0.4759, 0.7342, 0.5694, 0.8049, 0.3336, 0.7843, 0.3365, 0.8049, 0.4759, 0.7342, 0.4731, 0.7136, 0.1014, 0.7847, 0.01892, 0.724, 0.01095, 0.7348, 0.1042, 0.8053, 0.8532, 0.5908, 0.6978, 0.6813, 0.6872, 0.6759, 0.6955, 0.6681, 0.7896, 0.6024, 0.827, 0.5821, 0.8501, 0.8615, 0.745, 0.8619, 0.7445, 0.9944, 0.8502, 0.9941, 0.3167, 0.6552, 0.3166, 0.6648, 0.2729, 0.6674, 0.273, 0.6578, 0.827, 0.5821, 0.7896, 0.6024, 0.6503, 0.5954, 0.6525, 0.5805, 0.1814, 0.6694, 0.1812, 0.6636, 0.1879, 0.6632, 0.1879, 0.6731, 0.5658, 0.6846, 0.4213, 0.5745, 0.4479, 0.5663, 0.4843, 0.5885, 0.5657, 0.6643, 0.575, 0.674, 0.3255, 0.6543, 0.3254, 0.6639, 0.3166, 0.6648, 0.3167, 0.6552, 0.8527, 0.5911, 0.6979, 0.6885, 0.6876, 0.6761, 0.6957, 0.6678, 0.7886, 0.6025, 0.8272, 0.5823, 0.1812, 0.6711, 0.1812, 0.6634, 0.1885, 0.6641, 0.1885, 0.6729, 0.3237, 0.6554, 0.3237, 0.6633, 0.3167, 0.6637, 0.3167, 0.6558, 0.3915, 0.592, 0.314, 0.592, 0.3141, 0.5819, 0.3913, 0.5819, 0.4842, 0.5884, 0.4482, 0.5663, 0.6206, 0.5721, 0.6223, 0.5878, 0.3167, 0.6558, 0.3167, 0.6637, 0.2732, 0.6675, 0.2732, 0.6596, 0.3906, 0.5922, 0.314, 0.5922, 0.3144, 0.5819, 0.3913, 0.5823, 0.6487, 0.6226, 0.6481, 0.6342, 0.6419, 0.6337, 0.6424, 0.6224, 0.622, 0.6155, 0.6223, 0.5878, 0.6302, 0.5873, 0.6292, 0.6157, 0.2365, 0.592, 0.2167, 0.592, 0.2172, 0.5819, 0.2365, 0.5819, 0.2366, 0.5919, 0.2166, 0.5919, 0.2171, 0.5819, 0.2363, 0.5821, 0.1671, 0.5913, 0.1681, 0.5827, 0.2171, 0.5819, 0.2166, 0.5919, 0.3141, 0.5819, 0.314, 0.592, 0.2365, 0.592, 0.2365, 0.5819, 0.6955, 0.6681, 0.6872, 0.6759, 0.6482, 0.6336, 0.6487, 0.6223, 0.575, 0.674, 0.5657, 0.6643, 0.622, 0.6156, 0.6217, 0.6276, 0.5748, 0.6737, 0.566, 0.6646, 0.622, 0.6155, 0.6217, 0.6277, 0.6957, 0.6678, 0.6876, 0.6761, 0.6481, 0.6342, 0.6487, 0.6226, 0.1885, 0.6729, 0.1885, 0.6641, 0.2293, 0.6596, 0.2293, 0.6695, 0.3144, 0.5819, 0.314, 0.5922, 0.2366, 0.5919, 0.2363, 0.5821, 0.1676, 0.592, 0.1677, 0.5819, 0.2172, 0.5819, 0.2167, 0.592, 0.1879, 0.6731, 0.1879, 0.6632, 0.2294, 0.6596, 0.2294, 0.6695, 0.8272, 0.5823, 0.7886, 0.6025, 0.6501, 0.5955, 0.6528, 0.5797, 0.4843, 0.5885, 0.4479, 0.5663, 0.6204, 0.5721, 0.6226, 0.588, 0.2732, 0.6596, 0.2732, 0.6675, 0.2684, 0.6675, 0.2684, 0.6596, 0.6217, 0.6277, 0.622, 0.6155, 0.6292, 0.6157, 0.6288, 0.6279, 0.6223, 0.5878, 0.6206, 0.5721, 0.6297, 0.5719, 0.6302, 0.5873, 0.6501, 0.5955, 0.6487, 0.6226, 0.6424, 0.6224, 0.6422, 0.5947, 0.2293, 0.6695, 0.2293, 0.6596, 0.2337, 0.6591, 0.2342, 0.6692, 0.6528, 0.5797, 0.6501, 0.5955, 0.6422, 0.5947, 0.6438, 0.5787, 0.6226, 0.588, 0.6204, 0.5721, 0.6293, 0.5719, 0.6303, 0.5877, 0.6503, 0.5954, 0.6487, 0.6223, 0.6421, 0.6221, 0.6429, 0.5945, 0.622, 0.6156, 0.6226, 0.588, 0.6303, 0.5877, 0.629, 0.6159, 0.6217, 0.6276, 0.622, 0.6156, 0.629, 0.6159, 0.6286, 0.6279, 0.2294, 0.6695, 0.2294, 0.6596, 0.234, 0.6596, 0.234, 0.6695, 0.6487, 0.6223, 0.6482, 0.6336, 0.6417, 0.6334, 0.6421, 0.6221, 0.6525, 0.5805, 0.6503, 0.5954, 0.6429, 0.5945, 0.6439, 0.5798, 0.273, 0.6578, 0.2729, 0.6674, 0.2684, 0.6674, 0.2685, 0.6578, 0.2418, 0.6576, 0.2683, 0.6543, 0.2685, 0.6578, 0.2684, 0.6674, 0.2602, 0.6692, 0.2418, 0.6695, 0.234, 0.6695, 0.234, 0.6596, 0.2681, 0.655, 0.269, 0.6595, 0.2684, 0.6596, 0.2684, 0.6675, 0.2547, 0.6683, 0.2411, 0.6674, 0.2342, 0.6692, 0.2337, 0.6591, 0.2168, 0.8516, 0.1072, 0.8503, 0.1065, 0.9998, 0.2162, 0.9992, 0.8509, 0.8536, 0.7446, 0.8536, 0.7446, 0.9998, 0.8509, 0.9998, 0.4328, 0.8509, 0.4328, 0.9992, 0.5404, 0.9992, 0.5404, 0.8509, 0.4328, 0.8509, 0.3251, 0.8509, 0.3244, 0.9992, 0.4328, 0.9992, 0.2168, 0.8516, 0.2162, 0.9992, 0.3244, 0.9992, 0.3251, 0.8509, 0.6487, 0.8523, 0.6487, 0.9998, 0.7446, 0.9998, 0.7446, 0.8536, 0.0006796, 0.851, 0.0001612, 0.9998, 0.1065, 0.9998, 0.1072, 0.8503, 0.6487, 0.8523, 0.5404, 0.8509, 0.5404, 0.9992, 0.6487, 0.9998, 0.648, 0.8511, 0.648, 0.9996, 0.7452, 0.9999, 0.7445, 0.9944, 0.745, 0.8619, 0.745, 0.8531, 0.0001469, 0.8511, 0.0001481, 0.9996, 0.1081, 0.9996, 0.1081, 0.8511, 0.4321, 0.8511, 0.3241, 0.8511, 0.3241, 0.9996, 0.4321, 0.9996, 0.4321, 0.8511, 0.4321, 0.9996, 0.5401, 0.9996, 0.5401, 0.8511, 0.648, 0.8511, 0.5401, 0.8511, 0.5401, 0.9996, 0.648, 0.9996, 0.2161, 0.8511, 0.1081, 0.8511, 0.1081, 0.9996, 0.2161, 0.9996, 0.5657, 0.6843, 0.4207, 0.5742, 0.4482, 0.5663, 0.4842, 0.5884, 0.566, 0.6646, 0.5748, 0.6737, 0.2161, 0.8511, 0.2161, 0.9996, 0.3241, 0.9996, 0.3241, 0.8511, 0.1014, 0.7847, 0.1042, 0.8053, 0.243, 0.7343, 0.2402, 0.7136, 0.2415, 0.7144, 0.3349, 0.785, 0.3377, 0.8057, 0.2443, 0.735, 0.3336, 0.7843, 0.2402, 0.7136, 0.243, 0.7343, 0.3365, 0.8049, 0.9402, 0.7144, 0.943, 0.7351, 0.8035, 0.8057, 0.8007, 0.7851, 0.8525, 1.001, 0.8511, 0.8547, 0.8574, 0.8551, 0.861, 0.8547, 0.8624, 0.9624, 0.8624, 1.001, 0.7994, 0.7843, 0.8023, 0.8049, 0.9418, 0.7343, 0.9389, 0.7137, 0.7073, 0.7144, 0.7101, 0.735, 0.5706, 0.8057, 0.5678, 0.7851, 0.01892, 0.724, 0.1014, 0.7847, 0.1042, 0.8053, 0.01095, 0.7348, 0.8526, 1.001, 0.8628, 1.0, 0.8613, 0.8545, 0.8511, 0.8551, 0.5665, 0.7843, 0.5694, 0.8049, 0.7089, 0.7343, 0.706, 0.7136, 0.7073, 0.7144, 0.8007, 0.7851, 0.8035, 0.8057, 0.7101, 0.735, 0.4744, 0.7144, 0.4772, 0.735, 0.3377, 0.8057, 0.3349, 0.785, 0.7994, 0.7843, 0.706, 0.7136, 0.7089, 0.7343, 0.8023, 0.8049, 0.4744, 0.7144, 0.5678, 0.7851, 0.5706, 0.8057, 0.4772, 0.735, 0.2415, 0.7144, 0.2443, 0.735, 0.1042, 0.8053, 0.1014, 0.7847, 0.5665, 0.7843, 0.4731, 0.7136, 0.4759, 0.7342, 0.5694, 0.8049, 0.3336, 0.7843, 0.3365, 0.8049, 0.4759, 0.7342, 0.4731, 0.7136, 0.1014, 0.7847, 0.01892, 0.724, 0.01095, 0.7348, 0.1042, 0.8053, 0.8532, 0.5908, 0.6978, 0.6813, 0.6872, 0.6759, 0.6955, 0.6681, 0.7896, 0.6024, 0.827, 0.5821, 0.8501, 0.8615, 0.745, 0.8619, 0.7445, 0.9944, 0.8502, 0.9941, 0.3167, 0.6552, 0.3166, 0.6648, 0.2729, 0.6674, 0.273, 0.6578, 0.827, 0.5821, 0.7896, 0.6024, 0.6503, 0.5954, 0.6525, 0.5805, 0.1814, 0.6694, 0.1812, 0.6636, 0.1879, 0.6632, 0.1879, 0.6731, 0.5658, 0.6846, 0.4213, 0.5745, 0.4479, 0.5663, 0.4843, 0.5885, 0.5657, 0.6643, 0.575, 0.674, 0.3255, 0.6543, 0.3254, 0.6639, 0.3166, 0.6648, 0.3167, 0.6552, 0.8527, 0.5911, 0.6979, 0.6885, 0.6876, 0.6761, 0.6957, 0.6678, 0.7886, 0.6025, 0.8272, 0.5823, 0.1812, 0.6711, 0.1812, 0.6634, 0.1885, 0.6641, 0.1885, 0.6729, 0.3237, 0.6554, 0.3237, 0.6633, 0.3167, 0.6637, 0.3167, 0.6558, 0.3915, 0.592, 0.314, 0.592, 0.3141, 0.5819, 0.3913, 0.5819, 0.4842, 0.5884, 0.4482, 0.5663, 0.6206, 0.5721, 0.6223, 0.5878, 0.3167, 0.6558, 0.3167, 0.6637, 0.2732, 0.6675, 0.2732, 0.6596, 0.3906, 0.5922, 0.314, 0.5922, 0.3144, 0.5819, 0.3913, 0.5823, 0.6487, 0.6226, 0.6481, 0.6342, 0.6419, 0.6337, 0.6424, 0.6224, 0.622, 0.6155, 0.6223, 0.5878, 0.6302, 0.5873, 0.6292, 0.6157, 0.2365, 0.592, 0.2167, 0.592, 0.2172, 0.5819, 0.2365, 0.5819, 0.2366, 0.5919, 0.2166, 0.5919, 0.2171, 0.5819, 0.2363, 0.5821, 0.1671, 0.5913, 0.1681, 0.5827, 0.2171, 0.5819, 0.2166, 0.5919, 0.3141, 0.5819, 0.314, 0.592, 0.2365, 0.592, 0.2365, 0.5819, 0.6955, 0.6681, 0.6872, 0.6759, 0.6482, 0.6336, 0.6487, 0.6223, 0.575, 0.674, 0.5657, 0.6643, 0.622, 0.6156, 0.6217, 0.6276, 0.5748, 0.6737, 0.566, 0.6646, 0.622, 0.6155, 0.6217, 0.6277, 0.6957, 0.6678, 0.6876, 0.6761, 0.6481, 0.6342, 0.6487, 0.6226, 0.1885, 0.6729, 0.1885, 0.6641, 0.2293, 0.6596, 0.2293, 0.6695, 0.3144, 0.5819, 0.314, 0.5922, 0.2366, 0.5919, 0.2363, 0.5821, 0.1676, 0.592, 0.1677, 0.5819, 0.2172, 0.5819, 0.2167, 0.592, 0.1879, 0.6731, 0.1879, 0.6632, 0.2294, 0.6596, 0.2294, 0.6695, 0.8272, 0.5823, 0.7886, 0.6025, 0.6501, 0.5955, 0.6528, 0.5797, 0.4843, 0.5885, 0.4479, 0.5663, 0.6204, 0.5721, 0.6226, 0.588, 0.2732, 0.6596, 0.2732, 0.6675, 0.2684, 0.6675, 0.2684, 0.6596, 0.6217, 0.6277, 0.622, 0.6155, 0.6292, 0.6157, 0.6288, 0.6279, 0.6223, 0.5878, 0.6206, 0.5721, 0.6297, 0.5719, 0.6302, 0.5873, 0.6501, 0.5955, 0.6487, 0.6226, 0.6424, 0.6224, 0.6422, 0.5947, 0.2293, 0.6695, 0.2293, 0.6596, 0.2337, 0.6591, 0.2342, 0.6692, 0.6528, 0.5797, 0.6501, 0.5955, 0.6422, 0.5947, 0.6438, 0.5787, 0.6226, 0.588, 0.6204, 0.5721, 0.6293, 0.5719, 0.6303, 0.5877, 0.6503, 0.5954, 0.6487, 0.6223, 0.6421, 0.6221, 0.6429, 0.5945, 0.622, 0.6156, 0.6226, 0.588, 0.6303, 0.5877, 0.629, 0.6159, 0.6217, 0.6276, 0.622, 0.6156, 0.629, 0.6159, 0.6286, 0.6279, 0.2294, 0.6695, 0.2294, 0.6596, 0.234, 0.6596, 0.234, 0.6695, 0.6487, 0.6223, 0.6482, 0.6336, 0.6417, 0.6334, 0.6421, 0.6221, 0.6525, 0.5805, 0.6503, 0.5954, 0.6429, 0.5945, 0.6439, 0.5798, 0.273, 0.6578, 0.2729, 0.6674, 0.2684, 0.6674, 0.2685, 0.6578, 0.2418, 0.6576, 0.2683, 0.6543, 0.2685, 0.6578, 0.2684, 0.6674, 0.2602, 0.6692, 0.2418, 0.6695, 0.234, 0.6695, 0.234, 0.6596, 0.2681, 0.655, 0.269, 0.6595, 0.2684, 0.6596, 0.2684, 0.6675, 0.2547, 0.6683, 0.2411, 0.6674, 0.2342, 0.6692, 0.2337, 0.6591, 0.2168, 0.8516, 0.1072, 0.8503, 0.1065, 0.9998, 0.2162, 0.9992, 0.8509, 0.8536, 0.7446, 0.8536, 0.7446, 0.9998, 0.8509, 0.9998, 0.4328, 0.8509, 0.4328, 0.9992, 0.5404, 0.9992, 0.5404, 0.8509, 0.4328, 0.8509, 0.3251, 0.8509, 0.3244, 0.9992, 0.4328, 0.9992, 0.2168, 0.8516, 0.2162, 0.9992, 0.3244, 0.9992, 0.3251, 0.8509, 0.6487, 0.8523, 0.6487, 0.9998, 0.7446, 0.9998, 0.7446, 0.8536, 0.0006796, 0.851, 0.0001612, 0.9998, 0.1065, 0.9998, 0.1072, 0.8503, 0.6487, 0.8523, 0.5404, 0.8509, 0.5404, 0.9992, 0.6487, 0.9998, 0.648, 0.8511, 0.648, 0.9996, 0.7452, 0.9999, 0.7445, 0.9944, 0.745, 0.8619, 0.745, 0.8531, 0.0001469, 0.8511, 0.0001481, 0.9996, 0.1081, 0.9996, 0.1081, 0.8511, 0.4321, 0.8511, 0.3241, 0.8511, 0.3241, 0.9996, 0.4321, 0.9996, 0.4321, 0.8511, 0.4321, 0.9996, 0.5401, 0.9996, 0.5401, 0.8511, 0.648, 0.8511, 0.5401, 0.8511, 0.5401, 0.9996, 0.648, 0.9996, 0.2161, 0.8511, 0.1081, 0.8511, 0.1081, 0.9996, 0.2161, 0.9996, 0.5657, 0.6843, 0.4207, 0.5742, 0.4482, 0.5663, 0.4842, 0.5884, 0.566, 0.6646, 0.5748, 0.6737, 0.2161, 0.8511, 0.2161, 0.9996, 0.3241, 0.9996, 0.3241, 0.8511, 0.1014, 0.7847, 0.1042, 0.8053, 0.243, 0.7343, 0.2402, 0.7136, 0.2415, 0.7144, 0.3349, 0.785, 0.3377, 0.8057, 0.2443, 0.735, 0.3336, 0.7843, 0.2402, 0.7136, 0.243, 0.7343, 0.3365, 0.8049, 0.9402, 0.7144, 0.943, 0.7351, 0.8035, 0.8057, 0.8007, 0.7851, 0.8525, 1.001, 0.8511, 0.8547, 0.8574, 0.8551, 0.861, 0.8547, 0.8624, 0.9624, 0.8624, 1.001, 0.7994, 0.7843, 0.8023, 0.8049, 0.9418, 0.7343, 0.9389, 0.7137, 0.7073, 0.7144, 0.7101, 0.735, 0.5706, 0.8057, 0.5678, 0.7851, 0.01892, 0.724, 0.1014, 0.7847, 0.1042, 0.8053, 0.01095, 0.7348, 0.8526, 1.001, 0.8628, 1.0, 0.8613, 0.8545, 0.8511, 0.8551, 0.5665, 0.7843, 0.5694, 0.8049, 0.7089, 0.7343, 0.706, 0.7136, 0.7073, 0.7144, 0.8007, 0.7851, 0.8035, 0.8057, 0.7101, 0.735, 0.4744, 0.7144, 0.4772, 0.735, 0.3377, 0.8057, 0.3349, 0.785, 0.7994, 0.7843, 0.706, 0.7136, 0.7089, 0.7343, 0.8023, 0.8049, 0.4744, 0.7144, 0.5678, 0.7851, 0.5706, 0.8057, 0.4772, 0.735, 0.2415, 0.7144, 0.2443, 0.735, 0.1042, 0.8053, 0.1014, 0.7847, 0.5665, 0.7843, 0.4731, 0.7136, 0.4759, 0.7342, 0.5694, 0.8049, 0.3336, 0.7843, 0.3365, 0.8049, 0.4759, 0.7342, 0.4731, 0.7136, 0.1014, 0.7847, 0.01892, 0.724, 0.01095, 0.7348, 0.1042, 0.8053, 0.8532, 0.5908, 0.6978, 0.6813, 0.6872, 0.6759, 0.6955, 0.6681, 0.7896, 0.6024, 0.827, 0.5821, 0.8501, 0.8615, 0.745, 0.8619, 0.7445, 0.9944, 0.8502, 0.9941, 0.3167, 0.6552, 0.3166, 0.6648, 0.2729, 0.6674, 0.273, 0.6578, 0.827, 0.5821, 0.7896, 0.6024, 0.6503, 0.5954, 0.6525, 0.5805, 0.1814, 0.6694, 0.1812, 0.6636, 0.1879, 0.6632, 0.1879, 0.6731, 0.5658, 0.6846, 0.4213, 0.5745, 0.4479, 0.5663, 0.4843, 0.5885, 0.5657, 0.6643, 0.575, 0.674, 0.3255, 0.6543, 0.3254, 0.6639, 0.3166, 0.6648, 0.3167, 0.6552, 0.8527, 0.5911, 0.6979, 0.6885, 0.6876, 0.6761, 0.6957, 0.6678, 0.7886, 0.6025, 0.8272, 0.5823, 0.1812, 0.6711, 0.1812, 0.6634, 0.1885, 0.6641, 0.1885, 0.6729, 0.3237, 0.6554, 0.3237, 0.6633, 0.3167, 0.6637, 0.3167, 0.6558, 0.3915, 0.592, 0.314, 0.592, 0.3141, 0.5819, 0.3913, 0.5819, 0.4842, 0.5884, 0.4482, 0.5663, 0.6206, 0.5721, 0.6223, 0.5878, 0.3167, 0.6558, 0.3167, 0.6637, 0.2732, 0.6675, 0.2732, 0.6596, 0.3906, 0.5922, 0.314, 0.5922, 0.3144, 0.5819, 0.3913, 0.5823, 0.6487, 0.6226, 0.6481, 0.6342, 0.6419, 0.6337, 0.6424, 0.6224, 0.622, 0.6155, 0.6223, 0.5878, 0.6302, 0.5873, 0.6292, 0.6157, 0.2365, 0.592, 0.2167, 0.592, 0.2172, 0.5819, 0.2365, 0.5819, 0.2366, 0.5919, 0.2166, 0.5919, 0.2171, 0.5819, 0.2363, 0.5821, 0.1671, 0.5913, 0.1681, 0.5827, 0.2171, 0.5819, 0.2166, 0.5919, 0.3141, 0.5819, 0.314, 0.592, 0.2365, 0.592, 0.2365, 0.5819, 0.6955, 0.6681, 0.6872, 0.6759, 0.6482, 0.6336, 0.6487, 0.6223, 0.575, 0.674, 0.5657, 0.6643, 0.622, 0.6156, 0.6217, 0.6276, 0.5748, 0.6737, 0.566, 0.6646, 0.622, 0.6155, 0.6217, 0.6277, 0.6957, 0.6678, 0.6876, 0.6761, 0.6481, 0.6342, 0.6487, 0.6226, 0.1885, 0.6729, 0.1885, 0.6641, 0.2293, 0.6596, 0.2293, 0.6695, 0.3144, 0.5819, 0.314, 0.5922, 0.2366, 0.5919, 0.2363, 0.5821, 0.1676, 0.592, 0.1677, 0.5819, 0.2172, 0.5819, 0.2167, 0.592, 0.1879, 0.6731, 0.1879, 0.6632, 0.2294, 0.6596, 0.2294, 0.6695, 0.8272, 0.5823, 0.7886, 0.6025, 0.6501, 0.5955, 0.6528, 0.5797, 0.4843, 0.5885, 0.4479, 0.5663, 0.6204, 0.5721, 0.6226, 0.588, 0.2732, 0.6596, 0.2732, 0.6675, 0.2684, 0.6675, 0.2684, 0.6596, 0.6217, 0.6277, 0.622, 0.6155, 0.6292, 0.6157, 0.6288, 0.6279, 0.6223, 0.5878, 0.6206, 0.5721, 0.6297, 0.5719, 0.6302, 0.5873, 0.6501, 0.5955, 0.6487, 0.6226, 0.6424, 0.6224, 0.6422, 0.5947, 0.2293, 0.6695, 0.2293, 0.6596, 0.2337, 0.6591, 0.2342, 0.6692, 0.6528, 0.5797, 0.6501, 0.5955, 0.6422, 0.5947, 0.6438, 0.5787, 0.6226, 0.588, 0.6204, 0.5721, 0.6293, 0.5719, 0.6303, 0.5877, 0.6503, 0.5954, 0.6487, 0.6223, 0.6421, 0.6221, 0.6429, 0.5945, 0.622, 0.6156, 0.6226, 0.588, 0.6303, 0.5877, 0.629, 0.6159, 0.6217, 0.6276, 0.622, 0.6156, 0.629, 0.6159, 0.6286, 0.6279, 0.2294, 0.6695, 0.2294, 0.6596, 0.234, 0.6596, 0.234, 0.6695, 0.6487, 0.6223, 0.6482, 0.6336, 0.6417, 0.6334, 0.6421, 0.6221, 0.6525, 0.5805, 0.6503, 0.5954, 0.6429, 0.5945, 0.6439, 0.5798, 0.273, 0.6578, 0.2729, 0.6674, 0.2684, 0.6674, 0.2685, 0.6578, 0.2418, 0.6576, 0.2683, 0.6543, 0.2685, 0.6578, 0.2684, 0.6674, 0.2602, 0.6692, 0.2418, 0.6695, 0.234, 0.6695, 0.234, 0.6596, 0.2681, 0.655, 0.269, 0.6595, 0.2684, 0.6596, 0.2684, 0.6675, 0.2547, 0.6683, 0.2411, 0.6674, 0.2342, 0.6692, 0.2337, 0.6591, 0.3104, 0.2097, 0.2981, 0.2062, 0.3148, 0.1513, 0.3221, 0.1534, 0.5846, 0.1665, 0.5857, 0.2119, 0.5715, 0.2119, 0.5699, 0.1668, 0.5699, 0.1668, 0.5715, 0.2119, 0.5573, 0.2119, 0.5551, 0.1672, 0.5551, 0.1672, 0.5573, 0.2119, 0.5433, 0.2119, 0.5404, 0.1677, 0.5404, 0.1677, 0.5433, 0.2119, 0.5294, 0.2119, 0.5257, 0.1685, 0.5257, 0.1685, 0.5294, 0.2119, 0.5159, 0.2119, 0.511, 0.1694, 0.511, 0.1694, 0.5159, 0.2119, 0.5027, 0.2119, 0.4961, 0.1707, 0.4961, 0.1707, 0.5027, 0.2119, 0.4899, 0.2119, 0.4811, 0.1723, 0.4811, 0.1723, 0.4899, 0.2119, 0.4777, 0.2119, 0.4657, 0.1745, 0.9802, 0.1729, 0.9685, 0.2135, 0.9564, 0.2135, 0.9639, 0.1711, 0.9639, 0.1711, 0.9564, 0.2135, 0.9435, 0.2135, 0.9484, 0.1699, 0.9484, 0.1699, 0.9435, 0.2135, 0.9302, 0.2135, 0.9332, 0.1691, 0.9332, 0.1691, 0.9302, 0.2135, 0.9165, 0.2135, 0.9181, 0.1685, 0.9181, 0.1685, 0.9165, 0.2135, 0.9025, 0.2135, 0.9032, 0.1682, 0.9032, 0.1682, 0.9025, 0.2135, 0.8883, 0.2135, 0.8883, 0.168, 0.8883, 0.168, 0.8883, 0.2135, 0.8741, 0.2135, 0.8735, 0.168, 0.8735, 0.168, 0.8741, 0.2135, 0.8599, 0.2135, 0.8588, 0.1681, 0.8588, 0.1681, 0.8599, 0.2135, 0.8456, 0.2135, 0.844, 0.1683, 0.844, 0.1683, 0.8456, 0.2135, 0.8315, 0.2135, 0.8293, 0.1687, 0.8293, 0.1687, 0.8315, 0.2135, 0.8175, 0.2135, 0.8146, 0.1693, 0.8146, 0.1693, 0.8175, 0.2135, 0.8036, 0.2135, 0.7999, 0.17, 0.7999, 0.17, 0.8036, 0.2135, 0.7901, 0.2135, 0.7852, 0.171, 0.7852, 0.171, 0.7901, 0.2135, 0.7768, 0.2135, 0.7703, 0.1722, 0.7703, 0.1722, 0.7768, 0.2135, 0.7641, 0.2135, 0.7553, 0.1739, 0.7553, 0.1739, 0.7641, 0.2135, 0.7519, 0.2135, 0.7399, 0.176, 0.706, 0.1713, 0.6943, 0.2119, 0.6822, 0.2119, 0.6898, 0.1695, 0.6898, 0.1695, 0.6822, 0.2119, 0.6694, 0.2119, 0.6742, 0.1683, 0.6742, 0.1683, 0.6694, 0.2119, 0.656, 0.2119, 0.659, 0.1675, 0.659, 0.1675, 0.656, 0.2119, 0.6423, 0.2119, 0.6439, 0.1669, 0.6439, 0.1669, 0.6423, 0.2119, 0.6283, 0.2119, 0.629, 0.1666, 0.629, 0.1666, 0.6283, 0.2119, 0.6142, 0.2119, 0.6141, 0.1664, 0.5993, 0.1664, 0.5999, 0.2119, 0.5857, 0.2119, 0.5846, 0.1665, 0.6141, 0.1664, 0.6142, 0.2119, 0.5999, 0.2119, 0.5993, 0.1664, 0.5876, 0.05035, 0.5846, 0.1665, 0.5699, 0.1668, 0.5721, 0.05066, 0.6032, 0.05014, 0.5993, 0.1664, 0.5846, 0.1665, 0.5876, 0.05035, 0.9087, 0.05161, 0.9032, 0.1682, 0.8883, 0.168, 0.8931, 0.05161, 0.6815, 0.05053, 0.6742, 0.1683, 0.659, 0.1675, 0.6658, 0.05028, 0.94, 0.05187, 0.9332, 0.1691, 0.9181, 0.1685, 0.9244, 0.0517, 0.9244, 0.0517, 0.9181, 0.1685, 0.9032, 0.1682, 0.9087, 0.05161, 0.6501, 0.05011, 0.6439, 0.1669, 0.629, 0.1666, 0.6345, 0.05002, 0.8307, 0.05263, 0.8293, 0.1687, 0.8146, 0.1693, 0.8152, 0.05314, 0.3721, 0.03323, 0.3844, 0.03676, 0.3676, 0.09166, 0.3603, 0.08957, 0.5721, 0.05066, 0.5699, 0.1668, 0.5551, 0.1672, 0.5565, 0.05107, 0.7686, 0.05524, 0.7703, 0.1722, 0.7553, 0.1739, 0.753, 0.05611, 0.6658, 0.05028, 0.659, 0.1675, 0.6439, 0.1669, 0.6501, 0.05011, 0.9715, 0.05243, 0.9639, 0.1711, 0.9484, 0.1699, 0.9557, 0.05212, 0.6973, 0.05083, 0.6898, 0.1695, 0.6742, 0.1683, 0.6815, 0.05053, 0.2832, 0.04091, 0.2955, 0.03634, 0.3149, 0.09141, 0.3077, 0.09412, 0.5099, 0.05291, 0.511, 0.1694, 0.4961, 0.1707, 0.4943, 0.05371, 0.8931, 0.05161, 0.8883, 0.168, 0.8735, 0.168, 0.8775, 0.05172, 0.3231, 0.2121, 0.3104, 0.2097, 0.3221, 0.1534, 0.3296, 0.1548, 0.3993, 0.2019, 0.3871, 0.2065, 0.3675, 0.1515, 0.3748, 0.1487, 0.4943, 0.05371, 0.4961, 0.1707, 0.4811, 0.1723, 0.4788, 0.05458, 0.2602, 0.05333, 0.2715, 0.04659, 0.3007, 0.09748, 0.294, 0.1015, 0.5565, 0.05107, 0.5551, 0.1672, 0.5404, 0.1677, 0.541, 0.05159, 0.8775, 0.05172, 0.8735, 0.168, 0.8588, 0.1681, 0.8619, 0.05192, 0.8619, 0.05192, 0.8588, 0.1681, 0.844, 0.1683, 0.8463, 0.05223, 0.9557, 0.05212, 0.9484, 0.1699, 0.9332, 0.1691, 0.94, 0.05187, 0.7841, 0.05445, 0.7852, 0.171, 0.7703, 0.1722, 0.7686, 0.05524, 0.7996, 0.05375, 0.7999, 0.17, 0.7852, 0.171, 0.7841, 0.05445, 0.2639, 0.1893, 0.2537, 0.1817, 0.2885, 0.1368, 0.2946, 0.1413, 0.8463, 0.05223, 0.844, 0.1683, 0.8293, 0.1687, 0.8307, 0.05263, 0.2715, 0.04659, 0.2832, 0.04091, 0.3077, 0.09412, 0.3007, 0.09748, 0.3208, 0.03063, 0.3337, 0.02953, 0.3376, 0.08737, 0.3299, 0.08802, 0.3871, 0.2065, 0.3745, 0.2099, 0.3601, 0.1535, 0.3675, 0.1515, 0.3594, 0.03084, 0.3721, 0.03323, 0.3603, 0.08957, 0.3528, 0.08815, 0.6188, 0.05003, 0.6141, 0.1664, 0.5993, 0.1664, 0.6032, 0.05014, 0.9872, 0.05272, 0.9802, 0.1729, 0.9639, 0.1711, 0.9715, 0.05243, 0.753, 0.05611, 0.7553, 0.1739, 0.7399, 0.176, 0.7374, 0.05704, 0.3844, 0.03676, 0.3963, 0.04138, 0.3747, 0.09439, 0.3676, 0.09166, 0.713, 0.05112, 0.706, 0.1713, 0.6898, 0.1695, 0.6973, 0.05083, 0.4329, 0.1817, 0.4223, 0.1895, 0.3884, 0.1414, 0.3947, 0.1368, 0.6345, 0.05002, 0.629, 0.1666, 0.6141, 0.1664, 0.6188, 0.05003, 0.4788, 0.05458, 0.4811, 0.1723, 0.4657, 0.1745, 0.4632, 0.05551, 0.5254, 0.0522, 0.5257, 0.1685, 0.511, 0.1694, 0.5099, 0.05291, 0.2981, 0.2062, 0.2862, 0.2016, 0.3078, 0.1485, 0.3148, 0.1513, 0.8152, 0.05314, 0.8146, 0.1693, 0.7999, 0.17, 0.7996, 0.05375, 0.2955, 0.03634, 0.308, 0.0329, 0.3224, 0.08937, 0.3149, 0.09141, 0.2496, 0.06108, 0.2602, 0.05333, 0.294, 0.1015, 0.2878, 0.1061, 0.3466, 0.0296, 0.3594, 0.03084, 0.3528, 0.08815, 0.3452, 0.08741, 0.541, 0.05159, 0.5404, 0.1677, 0.5257, 0.1685, 0.5254, 0.0522, 0.2747, 0.1959, 0.2639, 0.1893, 0.2946, 0.1413, 0.301, 0.1452, 0.3617, 0.2122, 0.3488, 0.2134, 0.3449, 0.1555, 0.3525, 0.1549, 0.2397, 0.06978, 0.2496, 0.06108, 0.2878, 0.1061, 0.2819, 0.1112, 0.4078, 0.04704, 0.4186, 0.05371, 0.3879, 0.1017, 0.3815, 0.09775, 0.3963, 0.04138, 0.4078, 0.04704, 0.3815, 0.09775, 0.3747, 0.09439, 0.3337, 0.02953, 0.3466, 0.0296, 0.3452, 0.08741, 0.3376, 0.08737, 0.3672, 0.1251, 0.3658, 0.1291, 0.3631, 0.1333, 0.3595, 0.1372, 0.3549, 0.1403, 0.3498, 0.1427, 0.3442, 0.144, 0.3384, 0.1442, 0.3327, 0.1432, 0.3272, 0.1412, 0.3223, 0.1384, 0.3179, 0.1353, 0.3145, 0.1318, 0.3119, 0.1281, 0.3104, 0.1244, 0.3099, 0.1209, 0.3098, 0.1186, 0.3114, 0.1144, 0.3139, 0.1101, 0.3175, 0.1062, 0.322, 0.1029, 0.3271, 0.1006, 0.3327, 0.09928, 0.3385, 0.09928, 0.3441, 0.1004, 0.3496, 0.1022, 0.3547, 0.1046, 0.359, 0.1077, 0.3626, 0.1113, 0.3651, 0.1154, 0.3666, 0.1191, 0.3672, 0.123, 0.3359, 0.2133, 0.3231, 0.2121, 0.3296, 0.1548, 0.3372, 0.1555, 0.2862, 0.2016, 0.2747, 0.1959, 0.301, 0.1452, 0.3078, 0.1485, 0.4288, 0.06131, 0.4382, 0.06978, 0.3995, 0.1112, 0.3939, 0.1062, 0.411, 0.1962, 0.3993, 0.2019, 0.3748, 0.1487, 0.3817, 0.1454, 0.3488, 0.2134, 0.3359, 0.2133, 0.3372, 0.1555, 0.3449, 0.1555, 0.4186, 0.05371, 0.4288, 0.06131, 0.3939, 0.1062, 0.3879, 0.1017, 0.3745, 0.2099, 0.3617, 0.2122, 0.3525, 0.1549, 0.3601, 0.1535, 0.308, 0.0329, 0.3208, 0.03063, 0.3299, 0.08802, 0.3224, 0.08937, 0.4223, 0.1895, 0.411, 0.1962, 0.3817, 0.1454, 0.3884, 0.1414, 0.3257, 0.2524, 0.3315, 0.3047, 0.3247, 0.3061, 0.3142, 0.2545, 0.5856, 0.2574, 0.5708, 0.2571, 0.5715, 0.2119, 0.5857, 0.2119, 0.5708, 0.2571, 0.5561, 0.2567, 0.5573, 0.2119, 0.5715, 0.2119, 0.5561, 0.2567, 0.5414, 0.2562, 0.5433, 0.2119, 0.5573, 0.2119, 0.5414, 0.2562, 0.5267, 0.2554, 0.5294, 0.2119, 0.5433, 0.2119, 0.5267, 0.2554, 0.512, 0.2544, 0.5159, 0.2119, 0.5294, 0.2119, 0.512, 0.2544, 0.4971, 0.2532, 0.5027, 0.2119, 0.5159, 0.2119, 0.4971, 0.2532, 0.4821, 0.2515, 0.4899, 0.2119, 0.5027, 0.2119, 0.4821, 0.2515, 0.4667, 0.2494, 0.4777, 0.2119, 0.4899, 0.2119, 0.9812, 0.2542, 0.9649, 0.2559, 0.9564, 0.2135, 0.9685, 0.2135, 0.9649, 0.2559, 0.9494, 0.2571, 0.9435, 0.2135, 0.9564, 0.2135, 0.9494, 0.2571, 0.9342, 0.2579, 0.9302, 0.2135, 0.9435, 0.2135, 0.9342, 0.2579, 0.9191, 0.2585, 0.9165, 0.2135, 0.9302, 0.2135, 0.9191, 0.2585, 0.9042, 0.2588, 0.9025, 0.2135, 0.9165, 0.2135, 0.9042, 0.2588, 0.8893, 0.259, 0.8883, 0.2135, 0.9025, 0.2135, 0.8893, 0.259, 0.8745, 0.2591, 0.8741, 0.2135, 0.8883, 0.2135, 0.8745, 0.2591, 0.8598, 0.2589, 0.8599, 0.2135, 0.8741, 0.2135, 0.8598, 0.2589, 0.845, 0.2587, 0.8456, 0.2135, 0.8599, 0.2135, 0.845, 0.2587, 0.8303, 0.2583, 0.8315, 0.2135, 0.8456, 0.2135, 0.8303, 0.2583, 0.8156, 0.2577, 0.8175, 0.2135, 0.8315, 0.2135, 0.8156, 0.2577, 0.8009, 0.257, 0.8036, 0.2135, 0.8175, 0.2135, 0.8009, 0.257, 0.7862, 0.256, 0.7901, 0.2135, 0.8036, 0.2135, 0.7862, 0.256, 0.7713, 0.2548, 0.7768, 0.2135, 0.7901, 0.2135, 0.7713, 0.2548, 0.7563, 0.2531, 0.7641, 0.2135, 0.7768, 0.2135, 0.7563, 0.2531, 0.7408, 0.251, 0.7519, 0.2135, 0.7641, 0.2135, 0.707, 0.2526, 0.6907, 0.2543, 0.6822, 0.2119, 0.6943, 0.2119, 0.6907, 0.2543, 0.6752, 0.2555, 0.6694, 0.2119, 0.6822, 0.2119, 0.6752, 0.2555, 0.66, 0.2564, 0.656, 0.2119, 0.6694, 0.2119, 0.66, 0.2564, 0.6449, 0.2569, 0.6423, 0.2119, 0.656, 0.2119, 0.6449, 0.2569, 0.63, 0.2573, 0.6283, 0.2119, 0.6423, 0.2119, 0.63, 0.2573, 0.6151, 0.2575, 0.6142, 0.2119, 0.6283, 0.2119, 0.6003, 0.2575, 0.5856, 0.2574, 0.5857, 0.2119, 0.5999, 0.2119, 0.6151, 0.2575, 0.6003, 0.2575, 0.5999, 0.2119, 0.6142, 0.2119, 0.5867, 0.4165, 0.5711, 0.4162, 0.5708, 0.2571, 0.5856, 0.2574, 0.6022, 0.4167, 0.5867, 0.4165, 0.5856, 0.2574, 0.6003, 0.2575, 0.9077, 0.4184, 0.8921, 0.4184, 0.8893, 0.259, 0.9042, 0.2588, 0.6805, 0.4163, 0.6648, 0.4166, 0.66, 0.2564, 0.6752, 0.2555, 0.9391, 0.4181, 0.9234, 0.4183, 0.9191, 0.2585, 0.9342, 0.2579, 0.9234, 0.4183, 0.9077, 0.4184, 0.9042, 0.2588, 0.9191, 0.2585, 0.6492, 0.4167, 0.6335, 0.4168, 0.63, 0.2573, 0.6449, 0.2569, 0.8298, 0.4174, 0.8142, 0.4168, 0.8156, 0.2577, 0.8303, 0.2583, 0.3636, 0.4079, 0.3578, 0.3555, 0.3646, 0.3541, 0.3751, 0.4057, 0.5711, 0.4162, 0.5555, 0.4158, 0.5561, 0.2567, 0.5708, 0.2571, 0.7676, 0.4147, 0.752, 0.4139, 0.7563, 0.2531, 0.7713, 0.2548, 0.6648, 0.4166, 0.6492, 0.4167, 0.6449, 0.2569, 0.66, 0.2564, 0.9705, 0.4176, 0.9548, 0.4179, 0.9494, 0.2571, 0.9649, 0.2559, 0.6963, 0.416, 0.6805, 0.4163, 0.6752, 0.2555, 0.6907, 0.2543, 0.2842, 0.3932, 0.3107, 0.3477, 0.317, 0.3507, 0.2947, 0.3984, 0.5089, 0.4139, 0.4934, 0.4131, 0.4971, 0.2532, 0.512, 0.2544, 0.8921, 0.4184, 0.8765, 0.4183, 0.8745, 0.2591, 0.8893, 0.259, 0.3374, 0.2513, 0.3384, 0.3039, 0.3315, 0.3047, 0.3257, 0.2524, 0.4052, 0.267, 0.3786, 0.3125, 0.3723, 0.3095, 0.3947, 0.2618, 0.4934, 0.4131, 0.4778, 0.4123, 0.4821, 0.2515, 0.4971, 0.2532, 0.2647, 0.3801, 0.2991, 0.3402, 0.3047, 0.3442, 0.2741, 0.3871, 0.5555, 0.4158, 0.54, 0.4153, 0.5414, 0.2562, 0.5561, 0.2567, 0.8765, 0.4183, 0.8609, 0.4181, 0.8598, 0.2589, 0.8745, 0.2591, 0.8609, 0.4181, 0.8453, 0.4178, 0.845, 0.2587, 0.8598, 0.2589, 0.9548, 0.4179, 0.9391, 0.4181, 0.9342, 0.2579, 0.9494, 0.2571, 0.7831, 0.4155, 0.7676, 0.4147, 0.7713, 0.2548, 0.7862, 0.256, 0.7987, 0.4162, 0.7831, 0.4155, 0.7862, 0.256, 0.8009, 0.257, 0.2814, 0.267, 0.3055, 0.3138, 0.2996, 0.3176, 0.2714, 0.2731, 0.8453, 0.4178, 0.8298, 0.4174, 0.8303, 0.2583, 0.845, 0.2587, 0.2741, 0.3871, 0.3047, 0.3442, 0.3107, 0.3477, 0.2842, 0.3932, 0.317, 0.4057, 0.3302, 0.3548, 0.3371, 0.3559, 0.3285, 0.4079, 0.3947, 0.2618, 0.3723, 0.3095, 0.3658, 0.3072, 0.3837, 0.2577, 0.3519, 0.4089, 0.3509, 0.3563, 0.3578, 0.3555, 0.3636, 0.4079, 0.6179, 0.4168, 0.6022, 0.4167, 0.6003, 0.2575, 0.6151, 0.2575, 0.9862, 0.4173, 0.9705, 0.4176, 0.9649, 0.2559, 0.9812, 0.2542, 0.752, 0.4139, 0.7365, 0.4129, 0.7408, 0.251, 0.7563, 0.2531, 0.3751, 0.4057, 0.3646, 0.3541, 0.3713, 0.3521, 0.3864, 0.4026, 0.712, 0.4157, 0.6963, 0.416, 0.6907, 0.2543, 0.707, 0.2526, 0.4274, 0.3801, 0.3952, 0.3384, 0.4003, 0.3337, 0.4361, 0.3723, 0.6335, 0.4168, 0.6179, 0.4168, 0.6151, 0.2575, 0.63, 0.2573, 0.4778, 0.4123, 0.4622, 0.4113, 0.4667, 0.2494, 0.4821, 0.2515, 0.5244, 0.4146, 0.5089, 0.4139, 0.512, 0.2544, 0.5267, 0.2554, 0.3142, 0.2545, 0.3247, 0.3061, 0.3181, 0.3081, 0.3029, 0.2577, 0.8142, 0.4168, 0.7987, 0.4162, 0.8009, 0.257, 0.8156, 0.2577, 0.2947, 0.3984, 0.317, 0.3507, 0.3235, 0.353, 0.3057, 0.4026, 0.256, 0.3723, 0.2938, 0.3357, 0.2991, 0.3402, 0.2647, 0.3801, 0.3402, 0.4089, 0.344, 0.3564, 0.3509, 0.3563, 0.3519, 0.4089, 0.54, 0.4153, 0.5244, 0.4146, 0.5267, 0.2554, 0.5414, 0.2562, 0.2919, 0.2618, 0.3117, 0.3107, 0.3055, 0.3138, 0.2814, 0.267, 0.3724, 0.2545, 0.3591, 0.3054, 0.3523, 0.3043, 0.3609, 0.2524, 0.2714, 0.2731, 0.2996, 0.3176, 0.2942, 0.3218, 0.262, 0.2801, 0.3974, 0.3984, 0.3777, 0.3495, 0.3839, 0.3464, 0.4079, 0.3932, 0.3864, 0.4026, 0.3713, 0.3521, 0.3777, 0.3495, 0.3974, 0.3984, 0.3285, 0.4079, 0.3371, 0.3559, 0.344, 0.3564, 0.3402, 0.4089, 0.3704, 0.3313, 0.3703, 0.3293, 0.3698, 0.3263, 0.3684, 0.3226, 0.3661, 0.3189, 0.3629, 0.3155, 0.359, 0.3127, 0.3545, 0.3101, 0.3495, 0.3085, 0.3443, 0.3077, 0.339, 0.3077, 0.3339, 0.3087, 0.3293, 0.3108, 0.3253, 0.3138, 0.3219, 0.3172, 0.3195, 0.321, 0.3182, 0.3245, 0.3183, 0.3264, 0.3188, 0.3299, 0.3202, 0.3336, 0.3225, 0.337, 0.3256, 0.3402, 0.3296, 0.3433, 0.3341, 0.3458, 0.3391, 0.3474, 0.3443, 0.3482, 0.3495, 0.3482, 0.3546, 0.347, 0.3593, 0.3451, 0.3634, 0.3423, 0.3667, 0.3389, 0.369, 0.3351, 0.3492, 0.2513, 0.3453, 0.3038, 0.3384, 0.3039, 0.3374, 0.2513, 0.3029, 0.2577, 0.3181, 0.3081, 0.3117, 0.3107, 0.2919, 0.2618, 0.418, 0.3871, 0.3897, 0.3426, 0.3952, 0.3384, 0.4274, 0.3801, 0.4152, 0.2731, 0.3846, 0.316, 0.3786, 0.3125, 0.4052, 0.267, 0.3609, 0.2524, 0.3523, 0.3043, 0.3453, 0.3038, 0.3492, 0.2513, 0.4079, 0.3932, 0.3839, 0.3464, 0.3897, 0.3426, 0.418, 0.3871, 0.3837, 0.2577, 0.3658, 0.3072, 0.3591, 0.3054, 0.3724, 0.2545, 0.3057, 0.4026, 0.3235, 0.353, 0.3302, 0.3548, 0.317, 0.4057, 0.4246, 0.2801, 0.3902, 0.32, 0.3846, 0.316, 0.4152, 0.2731])
me_cylinder.materials.append(mat_material)
me_cylinder.use_remesh_preserve_volume = False
me_cylinder.use_remesh_preserve_attributes = False
me_cylinder.use_mirror_vertex_groups = False
me_cylinder.update()

# ---- objects
ob_cylinder = bpy.data.objects.new('Cylinder', me_cylinder)

# ---- transforms, parenting, visibility, modifiers, constraints
ob_cylinder.location = (0.0, 0.005117, 0.0)
ob_cylinder.rotation_euler = (1.571, 0.0, 0.0)
ob_cylinder.lineart.crease_threshold = 0.0

# ---- collection membership
col_collection_1.objects.link(ob_cylinder)

# ---- scene / render settings (as saved in the file)
scene.frame_start = 1; scene.frame_end = 250; scene.frame_set(148)
scene.render.engine = 'BLENDER_EEVEE_NEXT'
scene.render.image_settings.color_mode = 'RGB'
scene.render.image_settings.compression = 90
scene.render.resolution_percentage = 50
scene.render.dither_intensity = 0.0
scene.render.bake_margin = 2
scene.cycles.use_denoising = False
scene.cycles.samples = 10
scene.cycles.sampling_pattern = 'TABULATED_SOBOL'
scene.cycles.light_sampling_threshold = 0.0
scene.cycles.use_adaptive_sampling = False
scene.cycles.use_light_tree = False
scene.cycles.blur_glossy = 0.0
scene.cycles.volume_bounces = 1
scene.cycles.pixel_filter_type = 'GAUSSIAN'
scene.cycles.sample_clamp_indirect = 0.0
scene.view_settings.view_transform = 'Standard'
bpy.context.view_layer.update()

# ---- added for rendering (the .blend has no active camera and no usable light): camera, sun
cam_auto = bpy.data.cameras.new('AutoCamera')
cam_auto.lens = 50.0
cam_auto.sensor_width = 36.0
cam_auto.clip_end = 1000.0
ob_auto_camera = bpy.data.objects.new('AutoCamera', cam_auto)
scene.collection.objects.link(ob_auto_camera)
ob_auto_camera.location = (25.7166, -30.9428, 20.8711)
ob_auto_camera.rotation_euler = (1.09748, -7.21219e-08, 0.694738)
scene.camera = ob_auto_camera
light_auto_sun = bpy.data.lights.new('AutoSun', 'SUN')
light_auto_sun.energy = 3.0
light_auto_sun.angle = 0.0523599
ob_auto_sun = bpy.data.objects.new('AutoSun', light_auto_sun)
scene.collection.objects.link(ob_auto_sun)
ob_auto_sun.rotation_euler = (0.872665, 0.174533, 0.523599)
bpy.context.view_layer.update()
